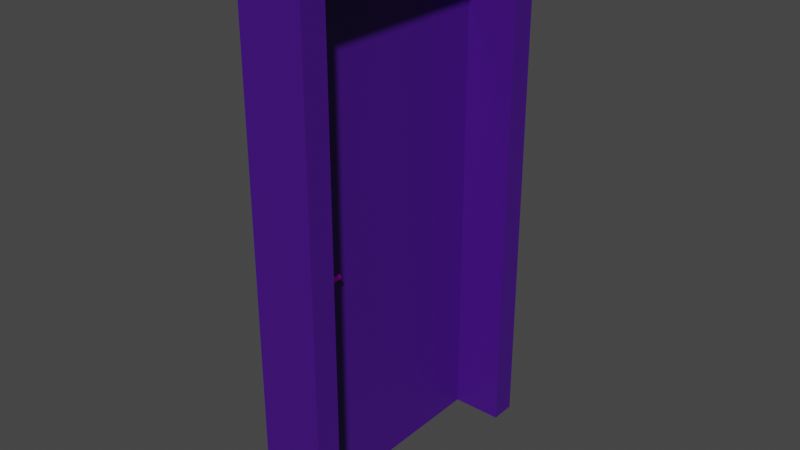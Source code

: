 # Source: t_r_texturen.blend  (saved by Blender 3.2.14; exported with 4.5.12 LTS)
import bpy
from mathutils import Matrix  # noqa: F401  (used for matrix-valued properties, if any)

bpy.ops.wm.read_factory_settings(use_empty=True)
scene = bpy.context.scene
scene.name = 'Scene'

# ---- collections
col_collection = bpy.data.collections.new('Collection'); scene.collection.children.link(col_collection)

# ---- images (referenced by path relative to the original .blend; pixels are not part of the script)
import os
ASSET_DIR = os.environ.get("B2B_ASSET_DIR", "")  # directory of the original .blend (textures are referenced by path, not embedded)
HERE = os.path.dirname(os.path.abspath(__file__))  # packed textures are extracted next to this script under _unpacked/

def load_image(name, relpath, width, height, colorspace="sRGB"):
    """Load a texture the original file referenced (path relative to the .blend, or extracted next to this script)."""
    p = next((c for c in (os.path.join(HERE, relpath), os.path.join(ASSET_DIR, relpath)) if relpath and os.path.exists(c)), "")
    if p:
        img = bpy.data.images.load(p, check_existing=True)
        img.name = name
    else:  # same state as the original file: an image datablock whose file is absent (Cycles renders it pink)
        img = bpy.data.images.new(name, width, height)
        img.source = "FILE"
        img.filepath = "//" + (relpath or name)
    img.colorspace_settings.name = colorspace
    return img
img_plastic010_2k_color_jpg = load_image('Plastic010_2K_Color.jpg', 'Plastic010_2K_Color.jpg', 1024, 1024, 'sRGB')
img_metal032_2k_color_jpg = load_image('Metal032_2K_Color.jpg', 'Metal032_2K_Color.jpg', 1024, 1024, 'sRGB')

# ---- materials (node trees are filled in below, after node groups)
mat_t_r = bpy.data.materials.new('tür')
mat_t_r.use_transparent_shadow = False
mat_metall = bpy.data.materials.new('metall')
mat_metall.use_transparent_shadow = False

# ---- material node trees
mat_t_r.use_nodes = True; mat_t_r.node_tree.nodes.clear()
_N = mat_t_r.node_tree.nodes; _L = mat_t_r.node_tree.links
n0 = _N.new('ShaderNodeBsdfPrincipled'); n0.name = 'Principled BSDF'; n0.location = (10, 300)
n0.distribution = 'GGX'
n0.subsurface_method = 'RANDOM_WALK_SKIN'
n0.inputs[3].default_value = 1.45
n0.inputs[27].default_value = (0.0, 0.0, 0.0, 1.0)
n0.inputs[28].default_value = 1.0
n1 = _N.new('ShaderNodeOutputMaterial'); n1.name = 'Material Output'; n1.location = (300, 300)
n2 = _N.new('ShaderNodeMix'); n2.name = 'Mix'; n2.location = (-183, 210)
n2.data_type = 'RGBA'
n2.inputs[0].default_value = 0.9467
n2.inputs[7].default_value = (0.004652, 0.0044, 0.1714, 1.0)
n3 = _N.new('ShaderNodeTexImage'); n3.name = 'Image Texture'; n3.location = (-497, 168)
n3.image = img_plastic010_2k_color_jpg
_L.new(n0.outputs[0], n1.inputs[0])
_L.new(n3.outputs[0], n2.inputs[6])
_L.new(n2.outputs[2], n0.inputs[0])
n1.is_active_output = True
mat_metall.use_nodes = True; mat_metall.node_tree.nodes.clear()
_N = mat_metall.node_tree.nodes; _L = mat_metall.node_tree.links
n0 = _N.new('ShaderNodeBsdfPrincipled'); n0.name = 'Principled BSDF'; n0.location = (10, 300)
n0.distribution = 'GGX'
n0.subsurface_method = 'RANDOM_WALK_SKIN'
n0.inputs[1].default_value = 0.9
n0.inputs[2].default_value = 0.4
n0.inputs[3].default_value = 1.45
n0.inputs[13].default_value = 0.9
n0.inputs[27].default_value = (0.0, 0.0, 0.0, 1.0)
n0.inputs[28].default_value = 1.0
n1 = _N.new('ShaderNodeOutputMaterial'); n1.name = 'Material Output'; n1.location = (300, 300)
n2 = _N.new('ShaderNodeTexImage'); n2.name = 'Image Texture'; n2.location = (-416, 313)
n2.image = img_metal032_2k_color_jpg
_L.new(n0.outputs[0], n1.inputs[0])
_L.new(n2.outputs[0], n0.inputs[0])
n1.is_active_output = True

# ---- world
world_world = bpy.data.worlds.new('World'); scene.world = world_world
world_world.use_nodes = True; world_world.node_tree.nodes.clear()
_N = world_world.node_tree.nodes; _L = world_world.node_tree.links
n0 = _N.new('ShaderNodeOutputWorld'); n0.name = 'World Output'; n0.location = (300, 300)
n1 = _N.new('ShaderNodeBackground'); n1.name = 'Background'; n1.location = (10, 300)
n1.inputs[0].default_value = (0.05088, 0.05088, 0.05088, 1.0)
_L.new(n1.outputs[0], n0.inputs[0])
n0.is_active_output = True
world_world.color = (0.05088, 0.05088, 0.05088)
world_world.use_sun_shadow = False
world_world.sun_shadow_jitter_overblur = 0.0

# ---- meshes
me_cube_002 = bpy.data.meshes.new('Cube.002')
me_cube_002.from_pydata([(-0.5, -0.5, -0.5), (-0.5, -0.5, 0.5), (-0.5, 0.5, -0.5), (-0.5, 0.5, 0.5), (0.5, -0.5, -0.5), (0.5, -0.5, 0.5), (0.5, 0.5, -0.5), (0.5, 0.5, 0.5), (-0.5, -0.6053, -0.5), (-0.5, -0.6053, 0.5), (0.5, -0.6053, 0.5), (0.5, -0.6053, -0.5), (-0.5, 0.6053, 0.5), (-0.5, 0.6053, -0.5), (0.5, 0.6053, -0.5), (0.5, 0.6053, 0.5), (-0.5, -0.5, 0.55), (-0.5, 0.5, 0.55), (0.5, 0.5, 0.55), (0.5, -0.5, 0.55), (0.5, -0.6053, 0.55), (-0.5, -0.6053, 0.55), (-0.5, 0.6053, 0.55), (0.5, 0.6053, 0.55), (4.5, -0.5, 0.55), (4.5, -0.5, 0.5), (4.5, 0.5, 0.5), (4.5, 0.5, -0.5), (4.5, -0.5, -0.5), (4.5, 0.5, 0.55), (4.5, -0.6053, 0.5), (4.5, -0.6053, -0.5), (4.5, 0.6053, 0.5), (4.5, 0.6053, -0.5), (4.5, -0.6053, 0.55), (4.5, 0.6053, 0.55)], [], [(0, 1, 3, 2), (15, 23, 35, 32), (6, 7, 5, 4), (9, 10, 20, 21), (2, 6, 4, 0), (23, 18, 29, 35), (11, 10, 9, 8), (5, 7, 26, 25), (1, 0, 8, 9), (0, 4, 11, 8), (13, 12, 15, 14), (6, 2, 13, 14), (11, 4, 28, 31), (2, 3, 12, 13), (19, 16, 21, 20), (18, 17, 16, 19), (17, 18, 23, 22), (3, 1, 16, 17), (15, 12, 22, 23), (12, 3, 17, 22), (1, 9, 21, 16), (20, 10, 30, 34), (26, 27, 33, 32), (30, 25, 24, 34), (28, 25, 30, 31), (25, 26, 29, 24), (26, 32, 35, 29), (4, 5, 25, 28), (14, 15, 32, 33), (7, 6, 27, 26), (10, 11, 31, 30), (18, 19, 24, 29), (19, 20, 34, 24), (6, 14, 33, 27)])
_uv = me_cube_002.uv_layers.new(name='UVMap')
_uv.uv.foreach_set('vector', [0.7067, 0.9883, 0.7067, 0.8493, 0.8457, 0.8493, 0.8457, 0.9883, 0.1489, 0.3333, 0.1488, 0.3251, 0.6895, 0.3212, 0.6895, 0.3307, 0.9998, 0.1393, 0.8607, 0.1393, 0.8607, 0.0001852, 0.9998, 0.0001852, 0.0003434, 0.144, 0.1484, 0.1451, 0.1483, 0.1532, 0.000271, 0.1514, 0.8457, 0.0001852, 0.8457, 0.1393, 0.7067, 0.1393, 0.7067, 0.0001853, 0.1488, 0.3251, 0.1486, 0.3102, 0.6894, 0.307, 0.6895, 0.3212, 0.1489, 0.003651, 0.1484, 0.1451, 0.0003434, 0.144, 0.003704, 0.0001852, 0.0001853, 0.758, 0.0001852, 0.6189, 0.5565, 0.6189, 0.5565, 0.758, 0.7067, 0.8493, 0.7067, 0.9883, 0.692, 0.9883, 0.692, 0.8493, 0.7067, 0.0001853, 0.7067, 0.1393, 0.692, 0.1393, 0.692, 0.0001853, 0.00575, 0.4795, 0.0003898, 0.3349, 0.1489, 0.3333, 0.1504, 0.4741, 0.8457, 0.1393, 0.8457, 0.0001852, 0.8604, 0.0001852, 0.8604, 0.1393, 0.692, 0.1393, 0.7067, 0.1393, 0.7067, 0.6956, 0.692, 0.6956, 0.8457, 0.9883, 0.8457, 0.8493, 0.8604, 0.8493, 0.8604, 0.9883, 0.1481, 0.1681, 0.0002115, 0.167, 0.000271, 0.1514, 0.1483, 0.1532, 0.1486, 0.3102, 0.0001852, 0.3118, 0.0002115, 0.167, 0.1481, 0.1681, 0.0001852, 0.3118, 0.1486, 0.3102, 0.1488, 0.3251, 0.0003051, 0.3274, 0.8457, 0.8493, 0.7067, 0.8493, 0.7067, 0.8423, 0.8457, 0.8423, 0.1489, 0.3333, 0.0003898, 0.3349, 0.0003051, 0.3274, 0.1488, 0.3251, 0.8604, 0.8493, 0.8457, 0.8493, 0.8457, 0.8423, 0.8604, 0.8423, 0.7067, 0.8493, 0.692, 0.8493, 0.692, 0.8423, 0.7067, 0.8423, 0.1483, 0.1532, 0.1484, 0.1451, 0.6895, 0.148, 0.6894, 0.1574, 0.8457, 0.835, 0.8457, 0.6959, 0.8604, 0.6959, 0.8604, 0.835, 0.692, 0.835, 0.7067, 0.835, 0.7067, 0.842, 0.692, 0.842, 0.7067, 0.6959, 0.7067, 0.835, 0.692, 0.835, 0.692, 0.6959, 0.7067, 0.835, 0.8457, 0.835, 0.8457, 0.842, 0.7067, 0.842, 0.8457, 0.835, 0.8604, 0.835, 0.8604, 0.842, 0.8457, 0.842, 0.0001852, 0.8971, 0.0001853, 0.758, 0.5565, 0.758, 0.5565, 0.8971, 0.1504, 0.4741, 0.1489, 0.3333, 0.6895, 0.3307, 0.6916, 0.4663, 0.0001852, 0.6189, 0.0001853, 0.4799, 0.5565, 0.4799, 0.5565, 0.6189, 0.1484, 0.1451, 0.1489, 0.003651, 0.6916, 0.01227, 0.6895, 0.148, 0.1486, 0.3102, 0.1481, 0.1681, 0.6893, 0.1716, 0.6894, 0.307, 0.1481, 0.1681, 0.1483, 0.1532, 0.6894, 0.1574, 0.6893, 0.1716, 0.8457, 0.1393, 0.8604, 0.1393, 0.8604, 0.6956, 0.8457, 0.6956])
me_cube_002.materials.append(mat_t_r)
me_cube_002.update()
me_cube_003 = bpy.data.meshes.new('Cube.003')
me_cube_003.from_pydata([(-0.5, -0.5, -0.5), (-0.5, -0.5, 0.5), (-0.5, 0.5, -0.5), (-0.5, 0.5, 0.5), (0.5, -0.5, -0.5), (0.5, -0.5, 0.5), (0.5, 0.5, -0.5), (0.5, 0.5, 0.5)], [], [(0, 1, 3, 2), (2, 3, 7, 6), (6, 7, 5, 4), (4, 5, 1, 0), (2, 6, 4, 0), (7, 3, 1, 5)])
_uv = me_cube_003.uv_layers.new(name='UVMap')
_uv.uv.foreach_set('vector', [0.375, 0.0, 0.625, 0.0, 0.625, 0.25, 0.375, 0.25, 0.375, 0.25, 0.625, 0.25, 0.625, 0.5, 0.375, 0.5, 0.375, 0.5, 0.625, 0.5, 0.625, 0.75, 0.375, 0.75, 0.375, 0.75, 0.625, 0.75, 0.625, 1.0, 0.375, 1.0, 0.125, 0.5, 0.375, 0.5, 0.375, 0.75, 0.125, 0.75, 0.625, 0.5, 0.875, 0.5, 0.875, 0.75, 0.625, 0.75])
me_cube_003.materials.append(mat_metall)
me_cube_003.update()
me_cylinder = bpy.data.meshes.new('Cylinder')
me_cylinder.from_pydata([(-0.02169, 0.03863, -0.06231), (-0.02169, 0.03863, -0.02175), (-0.01974, 0.03844, -0.06231), (-0.01974, 0.03844, -0.02175), (-0.01786, 0.03787, -0.06231), (-0.01786, 0.03787, -0.02175), (-0.01613, 0.03694, -0.06231), (-0.01613, 0.03694, -0.02175), (-0.01462, 0.0357, -0.06231), (-0.01462, 0.0357, -0.02175), (-0.01337, 0.03418, -0.06231), (-0.01337, 0.03418, -0.02175), (-0.01245, 0.03246, -0.06231), (-0.01245, 0.03246, -0.02175), (-0.01188, 0.03058, -0.06231), (-0.01188, 0.03058, -0.02175), (-0.01169, 0.02863, -0.06231), (-0.01169, 0.02863, -0.02175), (-0.01188, 0.02668, -0.06231), (-0.01188, 0.02668, -0.02175), (-0.01245, 0.0248, -0.06231), (-0.01245, 0.0248, -0.02175), (-0.01337, 0.02307, -0.06231), (-0.01337, 0.02307, -0.02175), (-0.01462, 0.02156, -0.06231), (-0.01462, 0.02156, -0.02175), (-0.01613, 0.02031, -0.06231), (-0.01613, 0.02031, -0.02175), (-0.01786, 0.01939, -0.06231), (-0.01786, 0.01939, -0.02175), (-0.01974, 0.01882, -0.06231), (-0.01974, 0.01882, -0.02175), (-0.02169, 0.01863, -0.06231), (-0.02169, 0.01863, -0.02175), (-0.02364, 0.01882, -0.06231), (-0.02364, 0.01882, -0.02175), (-0.02551, 0.01939, -0.06231), (-0.02551, 0.01939, -0.02175), (-0.02724, 0.02031, -0.06231), (-0.02724, 0.02031, -0.02175), (-0.02876, 0.02156, -0.06231), (-0.02876, 0.02156, -0.02175), (-0.03, 0.02307, -0.06231), (-0.03, 0.02307, -0.02175), (-0.03093, 0.0248, -0.06231), (-0.03093, 0.0248, -0.02175), (-0.0315, 0.02668, -0.06231), (-0.0315, 0.02668, -0.02175), (-0.03169, 0.02863, -0.06231), (-0.03169, 0.02863, -0.02175), (-0.0315, 0.03058, -0.06231), (-0.0315, 0.03058, -0.02175), (-0.03093, 0.03246, -0.06231), (-0.03093, 0.03246, -0.02175), (-0.03, 0.03418, -0.06231), (-0.03, 0.03418, -0.02175), (-0.02876, 0.0357, -0.06231), (-0.02876, 0.0357, -0.02175), (-0.02724, 0.03694, -0.06231), (-0.02724, 0.03694, -0.02175), (-0.02551, 0.03787, -0.06231), (-0.02551, 0.03787, -0.02175), (-0.02364, 0.03844, -0.06231), (-0.02364, 0.03844, -0.02175), (0.0853, 0.03246, -0.02134), (0.0853, 0.03058, -0.002296), (0.0853, 0.03246, -0.002865), (0.0853, 0.03844, -0.01015), (0.0853, 0.02307, -0.02042), (0.0853, 0.03863, -0.0121), (0.0853, 0.03844, -0.01405), (0.0853, 0.03694, -0.006548), (0.0853, 0.03787, -0.008277), (0.0853, 0.03418, -0.003789), (0.0853, 0.0357, -0.005033), (0.0853, 0.02668, -0.002296), (0.0853, 0.02863, -0.002104), (0.0853, 0.0248, -0.002865), (0.0853, 0.01939, -0.008277), (0.0853, 0.02031, -0.006548), (0.0853, 0.01863, -0.0121), (0.0853, 0.01882, -0.01015), (0.0853, 0.01939, -0.01593), (0.0853, 0.01882, -0.01405), (0.0853, 0.02668, -0.02191), (0.0853, 0.0248, -0.02134), (0.0853, 0.03058, -0.02191), (0.0853, 0.02863, -0.0221), (0.0853, 0.0357, -0.01918), (0.0853, 0.03418, -0.02042), (0.0853, 0.03787, -0.01593), (0.0853, 0.03694, -0.01766), (0.0853, 0.02156, -0.005033), (0.0853, 0.02307, -0.003789), (0.0853, 0.02156, -0.01918), (0.0853, 0.02031, -0.01766), (-0.01231, 0.03787, -0.01593), (-0.01231, 0.03694, -0.01766), (-0.01231, 0.0357, -0.01918), (-0.01231, 0.03058, -0.02191), (-0.01231, 0.02863, -0.0221), (-0.01231, 0.02668, -0.02191), (-0.01231, 0.02156, -0.01918), (-0.01231, 0.02031, -0.01766), (-0.01231, 0.01939, -0.01593), (-0.01231, 0.01882, -0.01015), (-0.01231, 0.01939, -0.008277), (-0.01231, 0.02031, -0.006548), (-0.01231, 0.0248, -0.002865), (-0.01231, 0.02668, -0.002296), (-0.01231, 0.02863, -0.002104), (-0.01231, 0.03418, -0.003789), (-0.01231, 0.0357, -0.005033), (-0.01231, 0.03694, -0.006548), (-0.01231, 0.03863, -0.0121), (-0.01231, 0.03844, -0.01405), (-0.01231, 0.03418, -0.02042), (-0.01231, 0.03246, -0.02134), (-0.01231, 0.0248, -0.02134), (-0.01231, 0.02307, -0.02042), (-0.01231, 0.01882, -0.01405), (-0.01231, 0.01863, -0.0121), (-0.01231, 0.02156, -0.005033), (-0.01231, 0.02307, -0.003789), (-0.01231, 0.03058, -0.002296), (-0.01231, 0.03246, -0.002865), (-0.01231, 0.03787, -0.008277), (-0.01231, 0.03844, -0.01015), (-0.02032, 0.03844, -0.01303), (-0.02165, 0.03787, -0.01171), (-0.02287, 0.03694, -0.01049), (-0.02395, 0.0357, -0.009414), (-0.02482, 0.03418, -0.008534), (-0.02548, 0.03246, -0.007881), (-0.02588, 0.03058, -0.007478), (-0.02602, 0.02863, -0.007342), (-0.02588, 0.02668, -0.007478), (-0.02548, 0.0248, -0.007881), (-0.02482, 0.02307, -0.008534), (-0.02395, 0.02156, -0.009414), (-0.02287, 0.02031, -0.01049), (-0.02165, 0.01939, -0.01171), (-0.02032, 0.01882, -0.01303), (-0.01895, 0.01863, -0.01441), (-0.01757, 0.01882, -0.01579), (-0.01624, 0.01939, -0.01712), (-0.01502, 0.02031, -0.01834), (-0.01395, 0.02156, -0.01941), (-0.01307, 0.02307, -0.02029), (-0.01241, 0.0248, -0.02095), (-0.01201, 0.02668, -0.02135), (-0.01187, 0.02863, -0.02148), (-0.01201, 0.03058, -0.02135), (-0.01241, 0.03246, -0.02095), (-0.01307, 0.03418, -0.02029), (-0.01395, 0.0357, -0.01941), (-0.01502, 0.03694, -0.01834), (-0.01624, 0.03787, -0.01712), (-0.01895, 0.03863, -0.01441), (-0.01757, 0.03844, -0.01579), (-0.018, 0.03844, -0.01698), (-0.01843, 0.03844, -0.01817), (-0.01887, 0.03844, -0.01936), (-0.0193, 0.03844, -0.02056), (-0.01524, 0.02031, -0.01902), (-0.01546, 0.02031, -0.0197), (-0.01569, 0.02031, -0.02038), (-0.01591, 0.02031, -0.02107), (-0.02637, 0.03694, -0.01949), (-0.0255, 0.03694, -0.01724), (-0.02462, 0.03694, -0.01499), (-0.02375, 0.03694, -0.01274), (-0.02715, 0.02863, -0.01022), (-0.02829, 0.02863, -0.0131), (-0.02942, 0.02863, -0.01598), (-0.03055, 0.02863, -0.01887), (-0.01242, 0.03246, -0.02111), (-0.01243, 0.03246, -0.02127), (-0.01243, 0.03246, -0.02143), (-0.01244, 0.03246, -0.02159), (-0.02375, 0.02031, -0.01274), (-0.02462, 0.02031, -0.01499), (-0.0255, 0.02031, -0.01724), (-0.02637, 0.02031, -0.01949), (-0.027, 0.02668, -0.01033), (-0.02813, 0.02668, -0.01319), (-0.02925, 0.02668, -0.01604), (-0.03037, 0.02668, -0.01889), (-0.01313, 0.03418, -0.02058), (-0.01319, 0.03418, -0.02087), (-0.01325, 0.03418, -0.02116), (-0.01331, 0.03418, -0.02146), (-0.02242, 0.01939, -0.01372), (-0.0232, 0.01939, -0.01572), (-0.02397, 0.01939, -0.01773), (-0.02474, 0.01939, -0.01974), (-0.02099, 0.03844, -0.01478), (-0.02165, 0.03844, -0.01652), (-0.02231, 0.03844, -0.01826), (-0.02298, 0.03844, -0.02), (-0.01591, 0.03694, -0.02107), (-0.01569, 0.03694, -0.02038), (-0.01546, 0.03694, -0.0197), (-0.01524, 0.03694, -0.01902), (-0.03037, 0.03058, -0.01889), (-0.02925, 0.03058, -0.01604), (-0.02813, 0.03058, -0.01319), (-0.027, 0.03058, -0.01033), (-0.02114, 0.01863, -0.02028), (-0.02059, 0.01863, -0.01881), (-0.02004, 0.01863, -0.01735), (-0.01949, 0.01863, -0.01588), (-0.01191, 0.03058, -0.02167), (-0.01193, 0.03058, -0.02159), (-0.01196, 0.03058, -0.02151), (-0.01198, 0.03058, -0.02143), (-0.0278, 0.02156, -0.01928), (-0.02683, 0.02156, -0.01681), (-0.02587, 0.02156, -0.01435), (-0.02491, 0.02156, -0.01188), (-0.01408, 0.02156, -0.01988), (-0.01421, 0.02156, -0.02035), (-0.01435, 0.02156, -0.02081), (-0.01448, 0.02156, -0.02128), (-0.01331, 0.02307, -0.02146), (-0.01325, 0.02307, -0.02116), (-0.01319, 0.02307, -0.02087), (-0.01313, 0.02307, -0.02058), (-0.02586, 0.02307, -0.01118), (-0.0269, 0.02307, -0.01382), (-0.02793, 0.02307, -0.01646), (-0.02897, 0.02307, -0.0191), (-0.02242, 0.03787, -0.01372), (-0.0232, 0.03787, -0.01572), (-0.02397, 0.03787, -0.01773), (-0.02474, 0.03787, -0.01974), (-0.01184, 0.02863, -0.02154), (-0.0118, 0.02863, -0.02159), (-0.01176, 0.02863, -0.02164), (-0.01173, 0.02863, -0.02169), (-0.02099, 0.01882, -0.01478), (-0.02165, 0.01882, -0.01652), (-0.02231, 0.01882, -0.01826), (-0.02298, 0.01882, -0.02), (-0.02657, 0.03246, -0.01065), (-0.02766, 0.03246, -0.01343), (-0.02875, 0.03246, -0.0162), (-0.02984, 0.03246, -0.01897), (-0.01408, 0.0357, -0.01988), (-0.01421, 0.0357, -0.02035), (-0.01435, 0.0357, -0.02081), (-0.01448, 0.0357, -0.02128), (-0.02657, 0.0248, -0.01065), (-0.02766, 0.0248, -0.01343), (-0.02875, 0.0248, -0.0162), (-0.02984, 0.0248, -0.01897), (-0.01198, 0.02668, -0.02143), (-0.01196, 0.02668, -0.02151), (-0.01193, 0.02668, -0.02159), (-0.01191, 0.02668, -0.02167), (-0.02586, 0.03418, -0.01118), (-0.0269, 0.03418, -0.01382), (-0.02793, 0.03418, -0.01646), (-0.02897, 0.03418, -0.0191), (-0.01656, 0.01939, -0.01804), (-0.01689, 0.01939, -0.01897), (-0.01721, 0.01939, -0.0199), (-0.01754, 0.01939, -0.02082), (-0.02114, 0.03863, -0.02028), (-0.02059, 0.03863, -0.01881), (-0.02004, 0.03863, -0.01735), (-0.01949, 0.03863, -0.01588), (-0.01242, 0.0248, -0.02111), (-0.01243, 0.0248, -0.02127), (-0.01243, 0.0248, -0.02143), (-0.01244, 0.0248, -0.02159), (-0.02491, 0.0357, -0.01188), (-0.02587, 0.0357, -0.01435), (-0.02683, 0.0357, -0.01681), (-0.0278, 0.0357, -0.01928), (-0.018, 0.01882, -0.01698), (-0.01843, 0.01882, -0.01817), (-0.01887, 0.01882, -0.01936), (-0.0193, 0.01882, -0.02056), (-0.01656, 0.03787, -0.01804), (-0.01689, 0.03787, -0.01897), (-0.01721, 0.03787, -0.0199), (-0.01754, 0.03787, -0.02082), (-0.02076, 0.02031, -0.009698), (-0.01865, 0.02031, -0.00891), (-0.01653, 0.02031, -0.008123), (-0.01442, 0.02031, -0.007336), (-0.01362, 0.02156, -0.01937), (-0.01329, 0.02156, -0.01932), (-0.01296, 0.02156, -0.01927), (-0.01263, 0.02156, -0.01922), (-0.01545, 0.03787, -0.01688), (-0.01467, 0.03787, -0.01664), (-0.01388, 0.03787, -0.01641), (-0.01309, 0.03787, -0.01617), (-0.01872, 0.01882, -0.01246), (-0.01712, 0.01882, -0.01188), (-0.01551, 0.01882, -0.01131), (-0.01391, 0.01882, -0.01073), (-0.01207, 0.03058, -0.02146), (-0.01213, 0.03058, -0.02157), (-0.01219, 0.03058, -0.02169), (-0.01225, 0.03058, -0.0218), (-0.01196, 0.02863, -0.02161), (-0.01205, 0.02863, -0.02173), (-0.01213, 0.02863, -0.02186), (-0.01222, 0.02863, -0.02198), (-0.01207, 0.02668, -0.02146), (-0.01213, 0.02668, -0.02157), (-0.01219, 0.02668, -0.02169), (-0.01225, 0.02668, -0.0218), (-0.01502, 0.03058, -0.003333), (-0.01774, 0.03058, -0.004369), (-0.02045, 0.03058, -0.005405), (-0.02317, 0.03058, -0.006442), (-0.01447, 0.02031, -0.01821), (-0.01393, 0.02031, -0.01807), (-0.01339, 0.02031, -0.01793), (-0.01285, 0.02031, -0.0178), (-0.02232, 0.03418, -0.007585), (-0.01982, 0.03418, -0.006636), (-0.01731, 0.03418, -0.005687), (-0.01481, 0.03418, -0.004738), (-0.01651, 0.03844, -0.01545), (-0.01546, 0.03844, -0.0151), (-0.01441, 0.03844, -0.01475), (-0.01336, 0.03844, -0.0144), (-0.01233, 0.03246, -0.02126), (-0.01235, 0.03246, -0.02118), (-0.01237, 0.03246, -0.0211), (-0.01239, 0.03246, -0.02103), (-0.01239, 0.0248, -0.02103), (-0.01237, 0.0248, -0.0211), (-0.01235, 0.0248, -0.02118), (-0.01233, 0.0248, -0.02126), (-0.02076, 0.03694, -0.009698), (-0.01865, 0.03694, -0.00891), (-0.01653, 0.03694, -0.008123), (-0.01442, 0.03694, -0.007336), (-0.01447, 0.03694, -0.01821), (-0.01393, 0.03694, -0.01807), (-0.01339, 0.03694, -0.01793), (-0.01285, 0.03694, -0.0178), (-0.01651, 0.01882, -0.01545), (-0.01546, 0.01882, -0.0151), (-0.01441, 0.01882, -0.01475), (-0.01336, 0.01882, -0.0144), (-0.01417, 0.01939, -0.008963), (-0.01604, 0.01939, -0.009649), (-0.01791, 0.01939, -0.01034), (-0.01978, 0.01939, -0.01102), (-0.01363, 0.01863, -0.01257), (-0.01496, 0.01863, -0.01303), (-0.01629, 0.01863, -0.01349), (-0.01762, 0.01863, -0.01395), (-0.01263, 0.0357, -0.01922), (-0.01296, 0.0357, -0.01927), (-0.01329, 0.0357, -0.01932), (-0.01362, 0.0357, -0.01937), (-0.01417, 0.03787, -0.008963), (-0.01604, 0.03787, -0.009649), (-0.01791, 0.03787, -0.01034), (-0.01978, 0.03787, -0.01102), (-0.01246, 0.02307, -0.02039), (-0.01261, 0.02307, -0.02037), (-0.01276, 0.02307, -0.02034), (-0.01291, 0.02307, -0.02032), (-0.01291, 0.03418, -0.02032), (-0.01276, 0.03418, -0.02034), (-0.01261, 0.03418, -0.02037), (-0.01246, 0.03418, -0.02039), (-0.02162, 0.0357, -0.008537), (-0.01929, 0.0357, -0.007661), (-0.01696, 0.0357, -0.006785), (-0.01463, 0.0357, -0.005909), (-0.01545, 0.01939, -0.01688), (-0.01467, 0.01939, -0.01664), (-0.01388, 0.01939, -0.01641), (-0.01309, 0.01939, -0.01617), (-0.01762, 0.03863, -0.01395), (-0.01629, 0.03863, -0.01349), (-0.01496, 0.03863, -0.01303), (-0.01363, 0.03863, -0.01257), (-0.02284, 0.03246, -0.006878), (-0.02021, 0.03246, -0.005874), (-0.01757, 0.03246, -0.004871), (-0.01494, 0.03246, -0.003868), (-0.02327, 0.02863, -0.006295), (-0.02053, 0.02863, -0.005247), (-0.01779, 0.02863, -0.004199), (-0.01505, 0.02863, -0.003152), (-0.02317, 0.02668, -0.006442), (-0.02045, 0.02668, -0.005405), (-0.01774, 0.02668, -0.004369), (-0.01502, 0.02668, -0.003333), (-0.02284, 0.0248, -0.006878), (-0.02021, 0.0248, -0.005874), (-0.01757, 0.0248, -0.004871), (-0.01494, 0.0248, -0.003868), (-0.02232, 0.02307, -0.007585), (-0.01982, 0.02307, -0.006636), (-0.01731, 0.02307, -0.005687), (-0.01481, 0.02307, -0.004738), (-0.01391, 0.03844, -0.01073), (-0.01551, 0.03844, -0.01131), (-0.01712, 0.03844, -0.01188), (-0.01872, 0.03844, -0.01246), (-0.01463, 0.02156, -0.005909), (-0.01696, 0.02156, -0.006785), (-0.01929, 0.02156, -0.007661), (-0.02162, 0.02156, -0.008537)], [], [(0, 1, 3, 2), (2, 3, 5, 4), (4, 5, 7, 6), (6, 7, 9, 8), (8, 9, 11, 10), (10, 11, 13, 12), (12, 13, 15, 14), (14, 15, 17, 16), (16, 17, 19, 18), (18, 19, 21, 20), (20, 21, 23, 22), (22, 23, 25, 24), (24, 25, 27, 26), (26, 27, 29, 28), (28, 29, 31, 30), (30, 31, 33, 32), (32, 33, 35, 34), (34, 35, 37, 36), (36, 37, 39, 38), (38, 39, 41, 40), (40, 41, 43, 42), (42, 43, 45, 44), (44, 45, 47, 46), (46, 47, 49, 48), (48, 49, 51, 50), (50, 51, 53, 52), (52, 53, 55, 54), (54, 55, 57, 56), (56, 57, 59, 58), (58, 59, 61, 60), (60, 61, 63, 62), (62, 63, 1, 0), (0, 2, 4, 6, 8, 10, 12, 14, 16, 18, 20, 22, 24, 26, 28, 30, 32, 34, 36, 38, 40, 42, 44, 46, 48, 50, 52, 54, 56, 58, 60, 62), (121, 120, 83, 80), (108, 123, 93, 77), (375, 360, 98, 116), (387, 408, 127, 114), (391, 316, 124, 125), (97, 96, 90, 91), (102, 119, 68, 94), (104, 103, 95, 82), (126, 113, 71, 72), (111, 125, 66, 73), (106, 105, 81, 78), (105, 121, 80, 81), (96, 115, 70, 90), (98, 97, 91, 88), (220, 227, 148, 147), (352, 303, 105, 106), (228, 219, 139, 138), (232, 171, 130, 129), (236, 215, 152, 151), (240, 211, 143, 142), (244, 207, 134, 133), (248, 203, 156, 155), (164, 220, 147, 146), (252, 228, 138, 137), (196, 232, 129, 128), (256, 236, 151, 150), (192, 240, 142, 141), (260, 244, 133, 132), (188, 248, 155, 154), (264, 164, 146, 145), (184, 252, 137, 136), (160, 271, 158, 159), (271, 196, 128, 158), (272, 256, 150, 149), (284, 160, 159, 157), (227, 272, 149, 148), (219, 180, 140, 139), (171, 276, 131, 130), (215, 176, 153, 152), (211, 280, 144, 143), (207, 172, 135, 134), (203, 284, 157, 156), (125, 124, 65, 66), (356, 351, 120, 121), (360, 347, 97, 98), (303, 356, 121, 105), (364, 343, 113, 126), (368, 339, 118, 119), (347, 299, 96, 97), (332, 375, 116, 117), (343, 379, 112, 113), (299, 331, 115, 96), (351, 383, 104, 120), (379, 327, 111, 112), (331, 387, 114, 115), (383, 323, 103, 104), (327, 391, 125, 111), (323, 295, 102, 103), (295, 368, 119, 102), (316, 395, 110, 124), (395, 399, 109, 110), (339, 315, 101, 118), (399, 403, 108, 109), (315, 311, 100, 101), (403, 407, 123, 108), (311, 307, 99, 100), (408, 364, 126, 127), (307, 332, 117, 99), (412, 291, 107, 122), (172, 184, 136, 135), (280, 264, 145, 144), (176, 188, 154, 153), (276, 260, 132, 131), (180, 192, 141, 140), (109, 108, 77, 75), (117, 116, 89, 64), (124, 110, 76, 65), (114, 127, 67, 69), (112, 111, 73, 74), (101, 100, 87, 84), (116, 98, 88, 89), (99, 117, 64, 86), (127, 126, 72, 67), (100, 99, 86, 87), (110, 109, 75, 76), (122, 107, 79, 92), (70, 69, 67, 72, 71, 74, 73, 66, 65, 76, 75, 77, 93, 92, 79, 78, 81, 80, 83, 82, 95, 94, 68, 85, 84, 87, 86, 64, 89, 88, 91, 90), (407, 412, 122, 123), (291, 352, 106, 107), (123, 122, 92, 93), (119, 118, 85, 68), (115, 114, 69, 70), (103, 102, 94, 95), (113, 112, 74, 71), (107, 106, 78, 79), (120, 104, 82, 83), (118, 101, 84, 85), (39, 37, 195, 183), (183, 195, 194, 182), (182, 194, 193, 181), (181, 193, 192, 180), (57, 55, 263, 279), (279, 263, 262, 278), (278, 262, 261, 277), (277, 261, 260, 276), (13, 11, 191, 179), (179, 191, 190, 178), (178, 190, 189, 177), (177, 189, 188, 176), (31, 29, 267, 283), (283, 267, 266, 282), (282, 266, 265, 281), (281, 265, 264, 280), (49, 47, 187, 175), (175, 187, 186, 174), (174, 186, 185, 173), (173, 185, 184, 172), (7, 5, 287, 200), (200, 287, 286, 201), (201, 286, 285, 202), (202, 285, 284, 203), (51, 49, 175, 204), (204, 175, 174, 205), (205, 174, 173, 206), (206, 173, 172, 207), (33, 31, 283, 208), (208, 283, 282, 209), (209, 282, 281, 210), (210, 281, 280, 211), (15, 13, 179, 212), (212, 179, 178, 213), (213, 178, 177, 214), (214, 177, 176, 215), (59, 57, 279, 168), (168, 279, 278, 169), (169, 278, 277, 170), (170, 277, 276, 171), (41, 39, 183, 216), (216, 183, 182, 217), (217, 182, 181, 218), (218, 181, 180, 219), (23, 21, 275, 224), (224, 275, 274, 225), (225, 274, 273, 226), (226, 273, 272, 227), (5, 3, 163, 287), (287, 163, 162, 286), (286, 162, 161, 285), (285, 161, 160, 284), (21, 19, 259, 275), (275, 259, 258, 274), (274, 258, 257, 273), (273, 257, 256, 272), (1, 63, 199, 268), (268, 199, 198, 269), (269, 198, 197, 270), (270, 197, 196, 271), (3, 1, 268, 163), (163, 268, 269, 162), (162, 269, 270, 161), (161, 270, 271, 160), (47, 45, 255, 187), (187, 255, 254, 186), (186, 254, 253, 185), (185, 253, 252, 184), (29, 27, 167, 267), (267, 167, 166, 266), (266, 166, 165, 265), (265, 165, 164, 264), (11, 9, 251, 191), (191, 251, 250, 190), (190, 250, 249, 189), (189, 249, 248, 188), (55, 53, 247, 263), (263, 247, 246, 262), (262, 246, 245, 261), (261, 245, 244, 260), (37, 35, 243, 195), (195, 243, 242, 194), (194, 242, 241, 193), (193, 241, 240, 192), (19, 17, 239, 259), (259, 239, 238, 258), (258, 238, 237, 257), (257, 237, 236, 256), (63, 61, 235, 199), (199, 235, 234, 198), (198, 234, 233, 197), (197, 233, 232, 196), (45, 43, 231, 255), (255, 231, 230, 254), (254, 230, 229, 253), (253, 229, 228, 252), (27, 25, 223, 167), (167, 223, 222, 166), (166, 222, 221, 165), (165, 221, 220, 164), (9, 7, 200, 251), (251, 200, 201, 250), (250, 201, 202, 249), (249, 202, 203, 248), (53, 51, 204, 247), (247, 204, 205, 246), (246, 205, 206, 245), (245, 206, 207, 244), (35, 33, 208, 243), (243, 208, 209, 242), (242, 209, 210, 241), (241, 210, 211, 240), (17, 15, 212, 239), (239, 212, 213, 238), (238, 213, 214, 237), (237, 214, 215, 236), (61, 59, 168, 235), (235, 168, 169, 234), (234, 169, 170, 233), (233, 170, 171, 232), (43, 41, 216, 231), (231, 216, 217, 230), (230, 217, 218, 229), (229, 218, 219, 228), (25, 23, 224, 223), (223, 224, 225, 222), (222, 225, 226, 221), (221, 226, 227, 220), (140, 141, 355, 288), (288, 355, 354, 289), (289, 354, 353, 290), (290, 353, 352, 291), (138, 139, 415, 404), (404, 415, 414, 405), (405, 414, 413, 406), (406, 413, 412, 407), (139, 140, 288, 415), (415, 288, 289, 414), (414, 289, 290, 413), (413, 290, 291, 412), (152, 153, 335, 304), (304, 335, 334, 305), (305, 334, 333, 306), (306, 333, 332, 307), (128, 129, 367, 411), (411, 367, 366, 410), (410, 366, 365, 409), (409, 365, 364, 408), (151, 152, 304, 308), (308, 304, 305, 309), (309, 305, 306, 310), (310, 306, 307, 311), (137, 138, 404, 400), (400, 404, 405, 401), (401, 405, 406, 402), (402, 406, 407, 403), (150, 151, 308, 312), (312, 308, 309, 313), (313, 309, 310, 314), (314, 310, 311, 315), (136, 137, 400, 396), (396, 400, 401, 397), (397, 401, 402, 398), (398, 402, 403, 399), (149, 150, 312, 336), (336, 312, 313, 337), (337, 313, 314, 338), (338, 314, 315, 339), (135, 136, 396, 392), (392, 396, 397, 393), (393, 397, 398, 394), (394, 398, 399, 395), (134, 135, 392, 319), (319, 392, 393, 318), (318, 393, 394, 317), (317, 394, 395, 316), (147, 148, 371, 292), (292, 371, 370, 293), (293, 370, 369, 294), (294, 369, 368, 295), (146, 147, 292, 320), (320, 292, 293, 321), (321, 293, 294, 322), (322, 294, 295, 323), (132, 133, 388, 324), (324, 388, 389, 325), (325, 389, 390, 326), (326, 390, 391, 327), (145, 146, 320, 380), (380, 320, 321, 381), (381, 321, 322, 382), (382, 322, 323, 383), (159, 158, 384, 328), (328, 384, 385, 329), (329, 385, 386, 330), (330, 386, 387, 331), (131, 132, 324, 376), (376, 324, 325, 377), (377, 325, 326, 378), (378, 326, 327, 379), (144, 145, 380, 348), (348, 380, 381, 349), (349, 381, 382, 350), (350, 382, 383, 351), (157, 159, 328, 296), (296, 328, 329, 297), (297, 329, 330, 298), (298, 330, 331, 299), (130, 131, 376, 340), (340, 376, 377, 341), (341, 377, 378, 342), (342, 378, 379, 343), (153, 154, 372, 335), (335, 372, 373, 334), (334, 373, 374, 333), (333, 374, 375, 332), (156, 157, 296, 344), (344, 296, 297, 345), (345, 297, 298, 346), (346, 298, 299, 347), (148, 149, 336, 371), (371, 336, 337, 370), (370, 337, 338, 369), (369, 338, 339, 368), (129, 130, 340, 367), (367, 340, 341, 366), (366, 341, 342, 365), (365, 342, 343, 364), (142, 143, 359, 300), (300, 359, 358, 301), (301, 358, 357, 302), (302, 357, 356, 303), (155, 156, 344, 363), (363, 344, 345, 362), (362, 345, 346, 361), (361, 346, 347, 360), (143, 144, 348, 359), (359, 348, 349, 358), (358, 349, 350, 357), (357, 350, 351, 356), (141, 142, 300, 355), (355, 300, 301, 354), (354, 301, 302, 353), (353, 302, 303, 352), (133, 134, 319, 388), (388, 319, 318, 389), (389, 318, 317, 390), (390, 317, 316, 391), (158, 128, 411, 384), (384, 411, 410, 385), (385, 410, 409, 386), (386, 409, 408, 387), (154, 155, 363, 372), (372, 363, 362, 373), (373, 362, 361, 374), (374, 361, 360, 375)])
_uv = me_cylinder.uv_layers.new(name='UVMap')
_uv.uv.foreach_set('vector', [0.9941, 0.1, 0.7248, 0.1325, 0.7185, 0.1203, 0.9928, 0.08599, 0.9928, 0.08599, 0.7185, 0.1203, 0.7112, 0.1074, 0.9914, 0.0719, 0.9914, 0.0719, 0.7112, 0.1074, 0.7032, 0.09397, 0.9898, 0.05774, 0.9898, 0.05774, 0.7032, 0.09397, 0.6949, 0.08001, 0.9882, 0.04347, 0.9882, 0.04347, 0.6949, 0.08001, 0.6875, 0.06559, 0.9865, 0.0291, 0.9865, 0.0291, 0.6875, 0.06559, 0.6827, 0.05072, 0.9848, 0.01464, 0.9848, 0.01464, 0.6827, 0.05072, 0.6816, 0.03594, 0.9831, 9.326e-05, 0.9843, 0.4524, 0.6834, 0.425, 0.6835, 0.4105, 0.9857, 0.4378, 0.9857, 0.4378, 0.6835, 0.4105, 0.6835, 0.3957, 0.987, 0.423, 0.987, 0.423, 0.6835, 0.3957, 0.6847, 0.3809, 0.9883, 0.4083, 0.9883, 0.4083, 0.6847, 0.3809, 0.6896, 0.3658, 0.9897, 0.3938, 0.9897, 0.3938, 0.6896, 0.3658, 0.6971, 0.3511, 0.991, 0.3793, 0.991, 0.3793, 0.6971, 0.3511, 0.7054, 0.3367, 0.9923, 0.365, 0.9923, 0.365, 0.7054, 0.3367, 0.7134, 0.3228, 0.9935, 0.3508, 0.9935, 0.3508, 0.7134, 0.3228, 0.7206, 0.3096, 0.9947, 0.3367, 0.9947, 0.3367, 0.7206, 0.3096, 0.7268, 0.297, 0.9957, 0.3227, 0.9957, 0.3227, 0.7268, 0.297, 0.7319, 0.2851, 0.9967, 0.3088, 0.9967, 0.3088, 0.7319, 0.2851, 0.7361, 0.2738, 0.9976, 0.2949, 0.9976, 0.2949, 0.7361, 0.2738, 0.7394, 0.263, 0.9983, 0.281, 0.9983, 0.281, 0.7394, 0.263, 0.742, 0.2527, 0.9989, 0.2671, 0.9989, 0.2671, 0.742, 0.2527, 0.7439, 0.2428, 0.9994, 0.2532, 0.9994, 0.2532, 0.7439, 0.2428, 0.7452, 0.2331, 0.9997, 0.2394, 0.9997, 0.2394, 0.7452, 0.2331, 0.7459, 0.2236, 0.9999, 0.2255, 0.9999, 0.2255, 0.7459, 0.2236, 0.746, 0.2141, 0.9999, 0.2116, 0.9999, 0.2116, 0.746, 0.2141, 0.7456, 0.2047, 0.9997, 0.1977, 0.9997, 0.1977, 0.7456, 0.2047, 0.7446, 0.1953, 0.9994, 0.1837, 0.9994, 0.1837, 0.7446, 0.1953, 0.7431, 0.1857, 0.9989, 0.1698, 0.9989, 0.1698, 0.7431, 0.1857, 0.7409, 0.1758, 0.9982, 0.1559, 0.9982, 0.1559, 0.7409, 0.1758, 0.7381, 0.1657, 0.9974, 0.1419, 0.9974, 0.1419, 0.7381, 0.1657, 0.7345, 0.1551, 0.9965, 0.128, 0.9965, 0.128, 0.7345, 0.1551, 0.7301, 0.1441, 0.9954, 0.114, 0.9954, 0.114, 0.7301, 0.1441, 0.7248, 0.1325, 0.9941, 0.1, 0.2262, 0.46, 0.2368, 0.4671, 0.2459, 0.4761, 0.253, 0.4868, 0.2579, 0.4986, 0.2604, 0.5112, 0.2604, 0.524, 0.2579, 0.5366, 0.253, 0.5484, 0.2459, 0.559, 0.2368, 0.5681, 0.2262, 0.5752, 0.2143, 0.5801, 0.2018, 0.5826, 0.189, 0.5826, 0.1764, 0.5801, 0.1646, 0.5752, 0.1539, 0.5681, 0.1449, 0.559, 0.1377, 0.5484, 0.1328, 0.5366, 0.1303, 0.524, 0.1303, 0.5112, 0.1328, 0.4986, 0.1377, 0.4868, 0.1449, 0.4761, 0.1539, 0.4671, 0.1646, 0.46, 0.1764, 0.4551, 0.189, 0.4526, 0.2018, 0.4526, 0.2143, 0.4551, 0.6339, 0.2965, 0.6401, 0.3091, 0.001388, 0.3343, 0.001154, 0.3212, 0.6158, 0.2335, 0.617, 0.243, 0.0002819, 0.2554, 0.0001854, 0.2422, 0.6706, 0.06661, 0.665, 0.08208, 0.6624, 0.08103, 0.6694, 0.06605, 0.6426, 0.1356, 0.6388, 0.1469, 0.6284, 0.146, 0.6333, 0.1343, 0.6289, 0.1967, 0.6283, 0.2059, 0.615, 0.206, 0.6157, 0.1968, 0.6543, 0.09521, 0.6464, 0.1088, 0.001544, 0.08402, 0.001812, 0.07083, 0.6641, 0.3504, 0.6713, 0.3654, 0.002481, 0.3876, 0.002183, 0.3741, 0.6474, 0.3223, 0.6557, 0.336, 0.001903, 0.3608, 0.001637, 0.3475, 0.6244, 0.1571, 0.6212, 0.1677, 0.0004795, 0.1498, 0.0006497, 0.1366, 0.617, 0.1874, 0.6157, 0.1968, 0.000145, 0.1894, 0.0002241, 0.1762, 0.6247, 0.2734, 0.6288, 0.2847, 0.0009375, 0.308, 0.0007395, 0.2949, 0.6288, 0.2847, 0.6339, 0.2965, 0.001154, 0.3212, 0.0009375, 0.308, 0.6464, 0.1088, 0.6394, 0.1219, 0.001292, 0.09718, 0.001544, 0.08402, 0.6624, 0.08103, 0.6543, 0.09521, 0.001812, 0.07083, 0.002097, 0.05758, 0.6812, 0.346, 0.6798, 0.3631, 0.6773, 0.3624, 0.6772, 0.3446, 0.6361, 0.2729, 0.6394, 0.2837, 0.6288, 0.2847, 0.6247, 0.2734, 0.6895, 0.2393, 0.6892, 0.248, 0.678, 0.245, 0.6781, 0.237, 0.6873, 0.1632, 0.6881, 0.1727, 0.6774, 0.1763, 0.6772, 0.167, 0.6815, 0.4105, 0.6809, 0.425, 0.6803, 0.425, 0.6811, 0.4105, 0.6875, 0.277, 0.6866, 0.2883, 0.6777, 0.2845, 0.6778, 0.2731, 0.6895, 0.1986, 0.6897, 0.2067, 0.6779, 0.2077, 0.6778, 0.2003, 0.6793, 0.08514, 0.6811, 0.1012, 0.6757, 0.1034, 0.6754, 0.08655, 0.6828, 0.3296, 0.6812, 0.346, 0.6772, 0.3446, 0.6773, 0.3275, 0.6897, 0.231, 0.6895, 0.2393, 0.6781, 0.237, 0.678, 0.2294, 0.6865, 0.1529, 0.6873, 0.1632, 0.6772, 0.167, 0.677, 0.1569, 0.6809, 0.3955, 0.6815, 0.4105, 0.6811, 0.4105, 0.6803, 0.3954, 0.6882, 0.2667, 0.6875, 0.277, 0.6778, 0.2731, 0.6779, 0.2629, 0.6891, 0.1903, 0.6895, 0.1986, 0.6778, 0.2003, 0.6777, 0.1927, 0.6778, 0.06833, 0.6793, 0.08514, 0.6754, 0.08655, 0.6754, 0.06905, 0.6843, 0.3144, 0.6828, 0.3296, 0.6773, 0.3275, 0.6774, 0.3116, 0.6898, 0.2228, 0.6897, 0.231, 0.678, 0.2294, 0.678, 0.2221, 0.6842, 0.1296, 0.6855, 0.1418, 0.6767, 0.1456, 0.6764, 0.1331, 0.6855, 0.1418, 0.6865, 0.1529, 0.677, 0.1569, 0.6767, 0.1456, 0.6795, 0.38, 0.6809, 0.3955, 0.6803, 0.3954, 0.6781, 0.3797, 0.6828, 0.1161, 0.6842, 0.1296, 0.6764, 0.1331, 0.676, 0.119, 0.6798, 0.3631, 0.6795, 0.38, 0.6781, 0.3797, 0.6773, 0.3624, 0.6892, 0.248, 0.6888, 0.257, 0.678, 0.2536, 0.678, 0.245, 0.6881, 0.1727, 0.6886, 0.1817, 0.6776, 0.1848, 0.6774, 0.1763, 0.6791, 0.03632, 0.6775, 0.0516, 0.6761, 0.05183, 0.6785, 0.03641, 0.6866, 0.2883, 0.6856, 0.3007, 0.6776, 0.2973, 0.6777, 0.2845, 0.6897, 0.2067, 0.6898, 0.2148, 0.678, 0.2149, 0.6779, 0.2077, 0.6811, 0.1012, 0.6828, 0.1161, 0.676, 0.119, 0.6757, 0.1034, 0.6157, 0.1968, 0.615, 0.206, 0.000101, 0.2026, 0.000145, 0.1894, 0.6433, 0.2952, 0.6481, 0.3074, 0.6401, 0.3091, 0.6339, 0.2965, 0.665, 0.08208, 0.6587, 0.0967, 0.6543, 0.09521, 0.6624, 0.08103, 0.6394, 0.2837, 0.6433, 0.2952, 0.6339, 0.2965, 0.6288, 0.2847, 0.6357, 0.1576, 0.6333, 0.1679, 0.6212, 0.1677, 0.6244, 0.1571, 0.6725, 0.3649, 0.6757, 0.381, 0.6752, 0.3814, 0.6713, 0.3654, 0.6587, 0.0967, 0.6526, 0.1105, 0.6464, 0.1088, 0.6543, 0.09521, 0.6737, 0.05051, 0.6706, 0.06661, 0.6694, 0.06605, 0.6732, 0.05018, 0.6333, 0.1679, 0.6313, 0.1777, 0.6188, 0.1777, 0.6212, 0.1677, 0.6526, 0.1105, 0.6472, 0.1235, 0.6394, 0.1219, 0.6464, 0.1088, 0.6481, 0.3074, 0.6537, 0.3205, 0.6474, 0.3223, 0.6401, 0.3091, 0.6313, 0.1777, 0.6299, 0.1873, 0.617, 0.1874, 0.6188, 0.1777, 0.6472, 0.1235, 0.6426, 0.1356, 0.6333, 0.1343, 0.6394, 0.1219, 0.6537, 0.3205, 0.66, 0.3345, 0.6557, 0.336, 0.6474, 0.3223, 0.6299, 0.1873, 0.6289, 0.1967, 0.6157, 0.1968, 0.617, 0.1874, 0.66, 0.3345, 0.6667, 0.3493, 0.6641, 0.3504, 0.6557, 0.336, 0.6667, 0.3493, 0.6725, 0.3649, 0.6713, 0.3654, 0.6641, 0.3504, 0.6283, 0.2059, 0.6282, 0.2151, 0.6147, 0.2151, 0.615, 0.206, 0.6282, 0.2151, 0.6284, 0.2243, 0.615, 0.2243, 0.6147, 0.2151, 0.6757, 0.381, 0.6765, 0.3961, 0.6755, 0.3962, 0.6752, 0.3814, 0.6284, 0.2243, 0.629, 0.2336, 0.6158, 0.2335, 0.615, 0.2243, 0.6765, 0.3961, 0.6766, 0.4105, 0.6754, 0.4105, 0.6755, 0.3962, 0.629, 0.2336, 0.6301, 0.243, 0.617, 0.243, 0.6158, 0.2335, 0.6766, 0.4105, 0.6766, 0.4248, 0.6757, 0.4247, 0.6754, 0.4105, 0.6388, 0.1469, 0.6357, 0.1576, 0.6244, 0.1571, 0.6284, 0.146, 0.6747, 0.03542, 0.6737, 0.05051, 0.6732, 0.05018, 0.6738, 0.03513, 0.6316, 0.2526, 0.6336, 0.2625, 0.6214, 0.2628, 0.6189, 0.2527, 0.6898, 0.2148, 0.6898, 0.2228, 0.678, 0.2221, 0.678, 0.2149, 0.6856, 0.3007, 0.6843, 0.3144, 0.6774, 0.3116, 0.6776, 0.2973, 0.6775, 0.0516, 0.6778, 0.06833, 0.6754, 0.06905, 0.6761, 0.05183, 0.6886, 0.1817, 0.6891, 0.1903, 0.6777, 0.1927, 0.6776, 0.1848, 0.6888, 0.257, 0.6882, 0.2667, 0.6779, 0.2629, 0.678, 0.2536, 0.615, 0.2243, 0.6158, 0.2335, 0.0001854, 0.2422, 0.0001217, 0.229, 0.6732, 0.05018, 0.6694, 0.06605, 0.002398, 0.04425, 0.002718, 0.0308, 0.615, 0.206, 0.6147, 0.2151, 9.326e-05, 0.2158, 0.000101, 0.2026, 0.6333, 0.1343, 0.6284, 0.146, 0.0008437, 0.1235, 0.001059, 0.1103, 0.6188, 0.1777, 0.617, 0.1874, 0.0002241, 0.1762, 0.0003367, 0.163, 0.6755, 0.3962, 0.6754, 0.4105, 0.003526, 0.4291, 0.003164, 0.4153, 0.6694, 0.06605, 0.6624, 0.08103, 0.002097, 0.05758, 0.002398, 0.04425, 0.6738, 0.03513, 0.6732, 0.05018, 0.002718, 0.0308, 0.003077, 0.01696, 0.6284, 0.146, 0.6244, 0.1571, 0.0006497, 0.1366, 0.0008437, 0.1235, 0.6754, 0.4105, 0.6757, 0.4247, 0.003886, 0.4426, 0.003526, 0.4291, 0.6147, 0.2151, 0.615, 0.2243, 0.0001217, 0.229, 9.326e-05, 0.2158, 0.6189, 0.2527, 0.6214, 0.2628, 0.0005623, 0.2818, 0.0004086, 0.2686, 0.04616, 0.5801, 0.03432, 0.5752, 0.02367, 0.5681, 0.01461, 0.559, 0.007495, 0.5484, 0.002592, 0.5366, 9.329e-05, 0.524, 9.326e-05, 0.5112, 0.002592, 0.4986, 0.007494, 0.4868, 0.01461, 0.4761, 0.02367, 0.4671, 0.03432, 0.46, 0.04616, 0.4551, 0.05872, 0.4526, 0.07153, 0.4526, 0.08409, 0.4551, 0.09593, 0.46, 0.1066, 0.4671, 0.1156, 0.4761, 0.1228, 0.4868, 0.1277, 0.4986, 0.1302, 0.5112, 0.1302, 0.524, 0.1277, 0.5366, 0.1228, 0.5484, 0.1156, 0.559, 0.1066, 0.5681, 0.09593, 0.5752, 0.08409, 0.5801, 0.07153, 0.5826, 0.05872, 0.5826, 0.6301, 0.243, 0.6316, 0.2526, 0.6189, 0.2527, 0.617, 0.243, 0.6336, 0.2625, 0.6361, 0.2729, 0.6247, 0.2734, 0.6214, 0.2628, 0.617, 0.243, 0.6189, 0.2527, 0.0004086, 0.2686, 0.0002819, 0.2554, 0.6713, 0.3654, 0.6752, 0.3814, 0.002814, 0.4014, 0.002481, 0.3876, 0.6394, 0.1219, 0.6333, 0.1343, 0.001059, 0.1103, 0.001292, 0.09718, 0.6557, 0.336, 0.6641, 0.3504, 0.002183, 0.3741, 0.001903, 0.3608, 0.6212, 0.1677, 0.6188, 0.1777, 0.0003367, 0.163, 0.0004795, 0.1498, 0.6214, 0.2628, 0.6247, 0.2734, 0.0007395, 0.2949, 0.0005623, 0.2818, 0.6401, 0.3091, 0.6474, 0.3223, 0.001637, 0.3475, 0.001388, 0.3343, 0.6752, 0.3814, 0.6755, 0.3962, 0.003164, 0.4153, 0.002814, 0.4014, 0.7394, 0.263, 0.7361, 0.2738, 0.7235, 0.2733, 0.7261, 0.2629, 0.7261, 0.2629, 0.7235, 0.2733, 0.7112, 0.2719, 0.7131, 0.2618, 0.7131, 0.2618, 0.7112, 0.2719, 0.6994, 0.2697, 0.7005, 0.2598, 0.7005, 0.2598, 0.6994, 0.2697, 0.6882, 0.2667, 0.6888, 0.257, 0.7409, 0.1758, 0.7431, 0.1857, 0.729, 0.1858, 0.7273, 0.1761, 0.7273, 0.1761, 0.729, 0.1858, 0.7151, 0.1867, 0.7138, 0.1772, 0.7138, 0.1772, 0.7151, 0.1867, 0.7017, 0.1882, 0.7008, 0.1791, 0.7008, 0.1791, 0.7017, 0.1882, 0.6891, 0.1903, 0.6886, 0.1817, 0.6827, 0.05072, 0.6875, 0.06559, 0.6851, 0.06626, 0.6814, 0.05094, 0.6814, 0.05094, 0.6851, 0.06626, 0.6828, 0.06694, 0.6801, 0.05116, 0.6801, 0.05116, 0.6828, 0.06694, 0.6803, 0.06763, 0.6788, 0.05138, 0.6788, 0.05138, 0.6803, 0.06763, 0.6778, 0.06833, 0.6775, 0.0516, 0.7206, 0.3096, 0.7134, 0.3228, 0.7059, 0.3211, 0.7115, 0.308, 0.7115, 0.308, 0.7059, 0.3211, 0.6986, 0.3191, 0.7026, 0.306, 0.7026, 0.306, 0.6986, 0.3191, 0.6914, 0.3169, 0.6939, 0.3036, 0.6939, 0.3036, 0.6914, 0.3169, 0.6843, 0.3144, 0.6856, 0.3007, 0.746, 0.2141, 0.7459, 0.2236, 0.7313, 0.2238, 0.7314, 0.2143, 0.7314, 0.2143, 0.7313, 0.2238, 0.7169, 0.2237, 0.717, 0.2145, 0.717, 0.2145, 0.7169, 0.2237, 0.7029, 0.2234, 0.7029, 0.2146, 0.7029, 0.2146, 0.7029, 0.2234, 0.6898, 0.2228, 0.6898, 0.2148, 0.7032, 0.09397, 0.7112, 0.1074, 0.7039, 0.1092, 0.6976, 0.09562, 0.6976, 0.09562, 0.7039, 0.1092, 0.6967, 0.1113, 0.6921, 0.09737, 0.6921, 0.09737, 0.6967, 0.1113, 0.6897, 0.1135, 0.6866, 0.09922, 0.6866, 0.09922, 0.6897, 0.1135, 0.6828, 0.1161, 0.6811, 0.1012, 0.7456, 0.2047, 0.746, 0.2141, 0.7314, 0.2143, 0.7311, 0.2049, 0.7311, 0.2049, 0.7314, 0.2143, 0.717, 0.2145, 0.7167, 0.2053, 0.7167, 0.2053, 0.717, 0.2145, 0.7029, 0.2146, 0.7027, 0.2059, 0.7027, 0.2059, 0.7029, 0.2146, 0.6898, 0.2148, 0.6897, 0.2067, 0.7268, 0.297, 0.7206, 0.3096, 0.7115, 0.308, 0.7162, 0.2958, 0.7162, 0.2958, 0.7115, 0.308, 0.7026, 0.306, 0.706, 0.2939, 0.706, 0.2939, 0.7026, 0.306, 0.6939, 0.3036, 0.6961, 0.2914, 0.6961, 0.2914, 0.6939, 0.3036, 0.6856, 0.3007, 0.6866, 0.2883, 0.6816, 0.03594, 0.6827, 0.05072, 0.6814, 0.05094, 0.681, 0.03604, 0.681, 0.03604, 0.6814, 0.05094, 0.6801, 0.05116, 0.6804, 0.03614, 0.6804, 0.03614, 0.6801, 0.05116, 0.6788, 0.05138, 0.6797, 0.03623, 0.6797, 0.03623, 0.6788, 0.05138, 0.6775, 0.0516, 0.6791, 0.03632, 0.7381, 0.1657, 0.7409, 0.1758, 0.7273, 0.1761, 0.725, 0.1661, 0.725, 0.1661, 0.7273, 0.1761, 0.7138, 0.1772, 0.7121, 0.1676, 0.7121, 0.1676, 0.7138, 0.1772, 0.7008, 0.1791, 0.6997, 0.1697, 0.6997, 0.1697, 0.7008, 0.1791, 0.6886, 0.1817, 0.6881, 0.1727, 0.742, 0.2527, 0.7394, 0.263, 0.7261, 0.2629, 0.7282, 0.2528, 0.7282, 0.2528, 0.7261, 0.2629, 0.7131, 0.2618, 0.7146, 0.252, 0.7146, 0.252, 0.7131, 0.2618, 0.7005, 0.2598, 0.7015, 0.2503, 0.7015, 0.2503, 0.7005, 0.2598, 0.6888, 0.257, 0.6892, 0.248, 0.6896, 0.3658, 0.6847, 0.3809, 0.6834, 0.3806, 0.6872, 0.3652, 0.6872, 0.3652, 0.6834, 0.3806, 0.6821, 0.3804, 0.6848, 0.3645, 0.6848, 0.3645, 0.6821, 0.3804, 0.6808, 0.3802, 0.6823, 0.3638, 0.6823, 0.3638, 0.6808, 0.3802, 0.6795, 0.38, 0.6798, 0.3631, 0.7112, 0.1074, 0.7185, 0.1203, 0.7096, 0.122, 0.7039, 0.1092, 0.7039, 0.1092, 0.7096, 0.122, 0.7009, 0.1241, 0.6967, 0.1113, 0.6967, 0.1113, 0.7009, 0.1241, 0.6924, 0.1266, 0.6897, 0.1135, 0.6897, 0.1135, 0.6924, 0.1266, 0.6842, 0.1296, 0.6828, 0.1161, 0.6847, 0.3809, 0.6835, 0.3957, 0.6829, 0.3957, 0.6834, 0.3806, 0.6834, 0.3806, 0.6829, 0.3957, 0.6822, 0.3956, 0.6821, 0.3804, 0.6821, 0.3804, 0.6822, 0.3956, 0.6816, 0.3955, 0.6808, 0.3802, 0.6808, 0.3802, 0.6816, 0.3955, 0.6809, 0.3955, 0.6795, 0.38, 0.7248, 0.1325, 0.7301, 0.1441, 0.7187, 0.1452, 0.7145, 0.1339, 0.7145, 0.1339, 0.7187, 0.1452, 0.7075, 0.1471, 0.7044, 0.136, 0.7044, 0.136, 0.7075, 0.1471, 0.6967, 0.1496, 0.6947, 0.1386, 0.6947, 0.1386, 0.6967, 0.1496, 0.6865, 0.1529, 0.6855, 0.1418, 0.7185, 0.1203, 0.7248, 0.1325, 0.7145, 0.1339, 0.7096, 0.122, 0.7096, 0.122, 0.7145, 0.1339, 0.7044, 0.136, 0.7009, 0.1241, 0.7009, 0.1241, 0.7044, 0.136, 0.6947, 0.1386, 0.6924, 0.1266, 0.6924, 0.1266, 0.6947, 0.1386, 0.6855, 0.1418, 0.6842, 0.1296, 0.7459, 0.2236, 0.7452, 0.2331, 0.7308, 0.2333, 0.7313, 0.2238, 0.7313, 0.2238, 0.7308, 0.2333, 0.7164, 0.233, 0.7169, 0.2237, 0.7169, 0.2237, 0.7164, 0.233, 0.7026, 0.2322, 0.7029, 0.2234, 0.7029, 0.2234, 0.7026, 0.2322, 0.6897, 0.231, 0.6898, 0.2228, 0.7134, 0.3228, 0.7054, 0.3367, 0.6997, 0.3351, 0.7059, 0.3211, 0.7059, 0.3211, 0.6997, 0.3351, 0.694, 0.3334, 0.6986, 0.3191, 0.6986, 0.3191, 0.694, 0.3334, 0.6884, 0.3316, 0.6914, 0.3169, 0.6914, 0.3169, 0.6884, 0.3316, 0.6828, 0.3296, 0.6843, 0.3144, 0.6875, 0.06559, 0.6949, 0.08001, 0.691, 0.08124, 0.6851, 0.06626, 0.6851, 0.06626, 0.691, 0.08124, 0.6872, 0.08251, 0.6828, 0.06694, 0.6828, 0.06694, 0.6872, 0.08251, 0.6833, 0.0838, 0.6803, 0.06763, 0.6803, 0.06763, 0.6833, 0.0838, 0.6793, 0.08514, 0.6778, 0.06833, 0.7431, 0.1857, 0.7446, 0.1953, 0.7303, 0.1954, 0.729, 0.1858, 0.729, 0.1858, 0.7303, 0.1954, 0.716, 0.196, 0.7151, 0.1867, 0.7151, 0.1867, 0.716, 0.196, 0.7023, 0.1971, 0.7017, 0.1882, 0.7017, 0.1882, 0.7023, 0.1971, 0.6895, 0.1986, 0.6891, 0.1903, 0.7361, 0.2738, 0.7319, 0.2851, 0.7202, 0.2843, 0.7235, 0.2733, 0.7235, 0.2733, 0.7202, 0.2843, 0.7088, 0.2826, 0.7112, 0.2719, 0.7112, 0.2719, 0.7088, 0.2826, 0.6979, 0.2802, 0.6994, 0.2697, 0.6994, 0.2697, 0.6979, 0.2802, 0.6875, 0.277, 0.6882, 0.2667, 0.6835, 0.3957, 0.6835, 0.4105, 0.683, 0.4105, 0.6829, 0.3957, 0.6829, 0.3957, 0.683, 0.4105, 0.6825, 0.4105, 0.6822, 0.3956, 0.6822, 0.3956, 0.6825, 0.4105, 0.682, 0.4105, 0.6816, 0.3955, 0.6816, 0.3955, 0.682, 0.4105, 0.6815, 0.4105, 0.6809, 0.3955, 0.7301, 0.1441, 0.7345, 0.1551, 0.7221, 0.1559, 0.7187, 0.1452, 0.7187, 0.1452, 0.7221, 0.1559, 0.71, 0.1575, 0.7075, 0.1471, 0.7075, 0.1471, 0.71, 0.1575, 0.6983, 0.16, 0.6967, 0.1496, 0.6967, 0.1496, 0.6983, 0.16, 0.6873, 0.1632, 0.6865, 0.1529, 0.7452, 0.2331, 0.7439, 0.2428, 0.7297, 0.243, 0.7308, 0.2333, 0.7308, 0.2333, 0.7297, 0.243, 0.7157, 0.2424, 0.7164, 0.233, 0.7164, 0.233, 0.7157, 0.2424, 0.7022, 0.2412, 0.7026, 0.2322, 0.7026, 0.2322, 0.7022, 0.2412, 0.6895, 0.2393, 0.6897, 0.231, 0.7054, 0.3367, 0.6971, 0.3511, 0.6931, 0.3499, 0.6997, 0.3351, 0.6997, 0.3351, 0.6931, 0.3499, 0.6892, 0.3486, 0.694, 0.3334, 0.694, 0.3334, 0.6892, 0.3486, 0.6852, 0.3473, 0.6884, 0.3316, 0.6884, 0.3316, 0.6852, 0.3473, 0.6812, 0.346, 0.6828, 0.3296, 0.6949, 0.08001, 0.7032, 0.09397, 0.6976, 0.09562, 0.691, 0.08124, 0.691, 0.08124, 0.6976, 0.09562, 0.6921, 0.09737, 0.6872, 0.08251, 0.6872, 0.08251, 0.6921, 0.09737, 0.6866, 0.09922, 0.6833, 0.0838, 0.6833, 0.0838, 0.6866, 0.09922, 0.6811, 0.1012, 0.6793, 0.08514, 0.7446, 0.1953, 0.7456, 0.2047, 0.7311, 0.2049, 0.7303, 0.1954, 0.7303, 0.1954, 0.7311, 0.2049, 0.7167, 0.2053, 0.716, 0.196, 0.716, 0.196, 0.7167, 0.2053, 0.7027, 0.2059, 0.7023, 0.1971, 0.7023, 0.1971, 0.7027, 0.2059, 0.6897, 0.2067, 0.6895, 0.1986, 0.7319, 0.2851, 0.7268, 0.297, 0.7162, 0.2958, 0.7202, 0.2843, 0.7202, 0.2843, 0.7162, 0.2958, 0.706, 0.2939, 0.7088, 0.2826, 0.7088, 0.2826, 0.706, 0.2939, 0.6961, 0.2914, 0.6979, 0.2802, 0.6979, 0.2802, 0.6961, 0.2914, 0.6866, 0.2883, 0.6875, 0.277, 0.6835, 0.4105, 0.6834, 0.425, 0.6827, 0.425, 0.683, 0.4105, 0.683, 0.4105, 0.6827, 0.425, 0.6821, 0.425, 0.6825, 0.4105, 0.6825, 0.4105, 0.6821, 0.425, 0.6815, 0.425, 0.682, 0.4105, 0.682, 0.4105, 0.6815, 0.425, 0.6809, 0.425, 0.6815, 0.4105, 0.7345, 0.1551, 0.7381, 0.1657, 0.725, 0.1661, 0.7221, 0.1559, 0.7221, 0.1559, 0.725, 0.1661, 0.7121, 0.1676, 0.71, 0.1575, 0.71, 0.1575, 0.7121, 0.1676, 0.6997, 0.1697, 0.6983, 0.16, 0.6983, 0.16, 0.6997, 0.1697, 0.6881, 0.1727, 0.6873, 0.1632, 0.7439, 0.2428, 0.742, 0.2527, 0.7282, 0.2528, 0.7297, 0.243, 0.7297, 0.243, 0.7282, 0.2528, 0.7146, 0.252, 0.7157, 0.2424, 0.7157, 0.2424, 0.7146, 0.252, 0.7015, 0.2503, 0.7022, 0.2412, 0.7022, 0.2412, 0.7015, 0.2503, 0.6892, 0.248, 0.6895, 0.2393, 0.6971, 0.3511, 0.6896, 0.3658, 0.6872, 0.3652, 0.6931, 0.3499, 0.6931, 0.3499, 0.6872, 0.3652, 0.6848, 0.3645, 0.6892, 0.3486, 0.6892, 0.3486, 0.6848, 0.3645, 0.6823, 0.3638, 0.6852, 0.3473, 0.6852, 0.3473, 0.6823, 0.3638, 0.6798, 0.3631, 0.6812, 0.346, 0.678, 0.2536, 0.6779, 0.2629, 0.6685, 0.2664, 0.668, 0.2568, 0.668, 0.2568, 0.6685, 0.2664, 0.6582, 0.2693, 0.6571, 0.2595, 0.6571, 0.2595, 0.6582, 0.2693, 0.6474, 0.2714, 0.6456, 0.2614, 0.6456, 0.2614, 0.6474, 0.2714, 0.6361, 0.2729, 0.6336, 0.2625, 0.6781, 0.237, 0.678, 0.245, 0.6676, 0.2478, 0.6673, 0.2393, 0.6673, 0.2393, 0.6676, 0.2478, 0.6562, 0.2501, 0.6555, 0.2411, 0.6555, 0.2411, 0.6562, 0.2501, 0.6441, 0.2517, 0.643, 0.2424, 0.643, 0.2424, 0.6441, 0.2517, 0.6316, 0.2526, 0.6301, 0.243, 0.678, 0.245, 0.678, 0.2536, 0.668, 0.2568, 0.6676, 0.2478, 0.6676, 0.2478, 0.668, 0.2568, 0.6571, 0.2595, 0.6562, 0.2501, 0.6562, 0.2501, 0.6571, 0.2595, 0.6456, 0.2614, 0.6441, 0.2517, 0.6441, 0.2517, 0.6456, 0.2614, 0.6336, 0.2625, 0.6316, 0.2526, 0.6785, 0.03641, 0.6761, 0.05183, 0.6755, 0.05151, 0.6775, 0.03618, 0.6775, 0.03618, 0.6755, 0.05151, 0.6749, 0.05119, 0.6766, 0.03594, 0.6766, 0.03594, 0.6749, 0.05119, 0.6743, 0.05085, 0.6757, 0.03569, 0.6757, 0.03569, 0.6743, 0.05085, 0.6737, 0.05051, 0.6747, 0.03542, 0.677, 0.1569, 0.6772, 0.167, 0.6678, 0.1637, 0.6682, 0.1535, 0.6682, 0.1535, 0.6678, 0.1637, 0.6576, 0.161, 0.6589, 0.1507, 0.6589, 0.1507, 0.6576, 0.161, 0.6469, 0.159, 0.649, 0.1485, 0.649, 0.1485, 0.6469, 0.159, 0.6357, 0.1576, 0.6388, 0.1469, 0.6811, 0.4105, 0.6803, 0.425, 0.6794, 0.425, 0.6799, 0.4105, 0.6799, 0.4105, 0.6794, 0.425, 0.6785, 0.4249, 0.6788, 0.4105, 0.6788, 0.4105, 0.6785, 0.4249, 0.6775, 0.4248, 0.6777, 0.4105, 0.6777, 0.4105, 0.6775, 0.4248, 0.6766, 0.4248, 0.6766, 0.4105, 0.678, 0.2294, 0.6781, 0.237, 0.6673, 0.2393, 0.6671, 0.231, 0.6671, 0.231, 0.6673, 0.2393, 0.6555, 0.2411, 0.655, 0.2323, 0.655, 0.2323, 0.6555, 0.2411, 0.643, 0.2424, 0.6422, 0.2332, 0.6422, 0.2332, 0.643, 0.2424, 0.6301, 0.243, 0.629, 0.2336, 0.6803, 0.3954, 0.6811, 0.4105, 0.6799, 0.4105, 0.6793, 0.3956, 0.6793, 0.3956, 0.6799, 0.4105, 0.6788, 0.4105, 0.6784, 0.3957, 0.6784, 0.3957, 0.6788, 0.4105, 0.6777, 0.4105, 0.6774, 0.3959, 0.6774, 0.3959, 0.6777, 0.4105, 0.6766, 0.4105, 0.6765, 0.3961, 0.678, 0.2221, 0.678, 0.2294, 0.6671, 0.231, 0.6669, 0.2229, 0.6669, 0.2229, 0.6671, 0.231, 0.655, 0.2323, 0.6547, 0.2236, 0.6547, 0.2236, 0.655, 0.2323, 0.6422, 0.2332, 0.6417, 0.2241, 0.6417, 0.2241, 0.6422, 0.2332, 0.629, 0.2336, 0.6284, 0.2243, 0.6781, 0.3797, 0.6803, 0.3954, 0.6793, 0.3956, 0.6775, 0.38, 0.6775, 0.38, 0.6793, 0.3956, 0.6784, 0.3957, 0.6769, 0.3804, 0.6769, 0.3804, 0.6784, 0.3957, 0.6774, 0.3959, 0.6763, 0.3807, 0.6763, 0.3807, 0.6774, 0.3959, 0.6765, 0.3961, 0.6757, 0.381, 0.678, 0.2149, 0.678, 0.2221, 0.6669, 0.2229, 0.6668, 0.2149, 0.6668, 0.2149, 0.6669, 0.2229, 0.6547, 0.2236, 0.6545, 0.215, 0.6545, 0.215, 0.6547, 0.2236, 0.6417, 0.2241, 0.6415, 0.2151, 0.6415, 0.2151, 0.6417, 0.2241, 0.6284, 0.2243, 0.6282, 0.2151, 0.6779, 0.2077, 0.678, 0.2149, 0.6668, 0.2149, 0.6668, 0.2069, 0.6668, 0.2069, 0.6668, 0.2149, 0.6545, 0.215, 0.6546, 0.2064, 0.6546, 0.2064, 0.6545, 0.215, 0.6415, 0.2151, 0.6417, 0.2061, 0.6417, 0.2061, 0.6415, 0.2151, 0.6282, 0.2151, 0.6283, 0.2059, 0.6772, 0.3446, 0.6773, 0.3624, 0.6761, 0.363, 0.6746, 0.3458, 0.6746, 0.3458, 0.6761, 0.363, 0.6749, 0.3637, 0.6719, 0.347, 0.6719, 0.347, 0.6749, 0.3637, 0.6737, 0.3643, 0.6693, 0.3481, 0.6693, 0.3481, 0.6737, 0.3643, 0.6725, 0.3649, 0.6667, 0.3493, 0.6773, 0.3275, 0.6772, 0.3446, 0.6746, 0.3458, 0.673, 0.3293, 0.673, 0.3293, 0.6746, 0.3458, 0.6719, 0.347, 0.6687, 0.3311, 0.6687, 0.3311, 0.6719, 0.347, 0.6693, 0.3481, 0.6644, 0.3328, 0.6644, 0.3328, 0.6693, 0.3481, 0.6667, 0.3493, 0.66, 0.3345, 0.6777, 0.1927, 0.6778, 0.2003, 0.6668, 0.1989, 0.667, 0.1906, 0.667, 0.1906, 0.6668, 0.1989, 0.6548, 0.1978, 0.6552, 0.189, 0.6552, 0.189, 0.6548, 0.1978, 0.6421, 0.197, 0.6428, 0.1878, 0.6428, 0.1878, 0.6421, 0.197, 0.6289, 0.1967, 0.6299, 0.1873, 0.6774, 0.3116, 0.6773, 0.3275, 0.673, 0.3293, 0.6717, 0.3141, 0.6717, 0.3141, 0.673, 0.3293, 0.6687, 0.3311, 0.6658, 0.3164, 0.6658, 0.3164, 0.6687, 0.3311, 0.6644, 0.3328, 0.6598, 0.3185, 0.6598, 0.3185, 0.6644, 0.3328, 0.66, 0.3345, 0.6537, 0.3205, 0.6764, 0.1331, 0.6767, 0.1456, 0.6688, 0.1424, 0.6695, 0.1301, 0.6695, 0.1301, 0.6688, 0.1424, 0.6604, 0.1396, 0.6623, 0.1276, 0.6623, 0.1276, 0.6604, 0.1396, 0.6517, 0.1374, 0.6548, 0.1254, 0.6548, 0.1254, 0.6517, 0.1374, 0.6426, 0.1356, 0.6472, 0.1235, 0.6776, 0.1848, 0.6777, 0.1927, 0.667, 0.1906, 0.6672, 0.1821, 0.6672, 0.1821, 0.667, 0.1906, 0.6552, 0.189, 0.6558, 0.18, 0.6558, 0.18, 0.6552, 0.189, 0.6428, 0.1878, 0.6438, 0.1785, 0.6438, 0.1785, 0.6428, 0.1878, 0.6299, 0.1873, 0.6313, 0.1777, 0.6776, 0.2973, 0.6774, 0.3116, 0.6717, 0.3141, 0.6706, 0.3004, 0.6706, 0.3004, 0.6717, 0.3141, 0.6658, 0.3164, 0.6633, 0.303, 0.6633, 0.303, 0.6658, 0.3164, 0.6598, 0.3185, 0.6558, 0.3054, 0.6558, 0.3054, 0.6598, 0.3185, 0.6537, 0.3205, 0.6481, 0.3074, 0.676, 0.119, 0.6764, 0.1331, 0.6695, 0.1301, 0.6704, 0.1166, 0.6704, 0.1166, 0.6695, 0.1301, 0.6623, 0.1276, 0.6645, 0.1144, 0.6645, 0.1144, 0.6623, 0.1276, 0.6548, 0.1254, 0.6586, 0.1124, 0.6586, 0.1124, 0.6548, 0.1254, 0.6472, 0.1235, 0.6526, 0.1105, 0.6774, 0.1763, 0.6776, 0.1848, 0.6672, 0.1821, 0.6675, 0.1732, 0.6675, 0.1732, 0.6672, 0.1821, 0.6558, 0.18, 0.6566, 0.1707, 0.6566, 0.1707, 0.6558, 0.18, 0.6438, 0.1785, 0.6451, 0.1689, 0.6451, 0.1689, 0.6438, 0.1785, 0.6313, 0.1777, 0.6333, 0.1679, 0.6761, 0.05183, 0.6754, 0.06905, 0.6742, 0.0684, 0.6755, 0.05151, 0.6755, 0.05151, 0.6742, 0.0684, 0.673, 0.06778, 0.6749, 0.05119, 0.6749, 0.05119, 0.673, 0.06778, 0.6718, 0.06718, 0.6743, 0.05085, 0.6743, 0.05085, 0.6718, 0.06718, 0.6706, 0.06661, 0.6737, 0.05051, 0.6757, 0.1034, 0.676, 0.119, 0.6704, 0.1166, 0.6715, 0.1016, 0.6715, 0.1016, 0.6704, 0.1166, 0.6645, 0.1144, 0.6672, 0.09987, 0.6672, 0.09987, 0.6645, 0.1144, 0.6586, 0.1124, 0.663, 0.09826, 0.663, 0.09826, 0.6586, 0.1124, 0.6526, 0.1105, 0.6587, 0.0967, 0.6773, 0.3624, 0.6781, 0.3797, 0.6775, 0.38, 0.6761, 0.363, 0.6761, 0.363, 0.6775, 0.38, 0.6769, 0.3804, 0.6749, 0.3637, 0.6749, 0.3637, 0.6769, 0.3804, 0.6763, 0.3807, 0.6737, 0.3643, 0.6737, 0.3643, 0.6763, 0.3807, 0.6757, 0.381, 0.6725, 0.3649, 0.6772, 0.167, 0.6774, 0.1763, 0.6675, 0.1732, 0.6678, 0.1637, 0.6678, 0.1637, 0.6675, 0.1732, 0.6566, 0.1707, 0.6576, 0.161, 0.6576, 0.161, 0.6566, 0.1707, 0.6451, 0.1689, 0.6469, 0.159, 0.6469, 0.159, 0.6451, 0.1689, 0.6333, 0.1679, 0.6357, 0.1576, 0.6778, 0.2731, 0.6777, 0.2845, 0.6697, 0.2879, 0.669, 0.2767, 0.669, 0.2767, 0.6697, 0.2879, 0.6613, 0.2908, 0.6596, 0.2797, 0.6596, 0.2797, 0.6613, 0.2908, 0.6524, 0.2932, 0.6497, 0.282, 0.6497, 0.282, 0.6524, 0.2932, 0.6433, 0.2952, 0.6394, 0.2837, 0.6754, 0.08655, 0.6757, 0.1034, 0.6715, 0.1016, 0.6728, 0.08538, 0.6728, 0.08538, 0.6715, 0.1016, 0.6672, 0.09987, 0.6702, 0.08425, 0.6702, 0.08425, 0.6672, 0.09987, 0.663, 0.09826, 0.6676, 0.08315, 0.6676, 0.08315, 0.663, 0.09826, 0.6587, 0.0967, 0.665, 0.08208, 0.6777, 0.2845, 0.6776, 0.2973, 0.6706, 0.3004, 0.6697, 0.2879, 0.6697, 0.2879, 0.6706, 0.3004, 0.6633, 0.303, 0.6613, 0.2908, 0.6613, 0.2908, 0.6633, 0.303, 0.6558, 0.3054, 0.6524, 0.2932, 0.6524, 0.2932, 0.6558, 0.3054, 0.6481, 0.3074, 0.6433, 0.2952, 0.6779, 0.2629, 0.6778, 0.2731, 0.669, 0.2767, 0.6685, 0.2664, 0.6685, 0.2664, 0.669, 0.2767, 0.6596, 0.2797, 0.6582, 0.2693, 0.6582, 0.2693, 0.6596, 0.2797, 0.6497, 0.282, 0.6474, 0.2714, 0.6474, 0.2714, 0.6497, 0.282, 0.6394, 0.2837, 0.6361, 0.2729, 0.6778, 0.2003, 0.6779, 0.2077, 0.6668, 0.2069, 0.6668, 0.1989, 0.6668, 0.1989, 0.6668, 0.2069, 0.6546, 0.2064, 0.6548, 0.1978, 0.6548, 0.1978, 0.6546, 0.2064, 0.6417, 0.2061, 0.6421, 0.197, 0.6421, 0.197, 0.6417, 0.2061, 0.6283, 0.2059, 0.6289, 0.1967, 0.6767, 0.1456, 0.677, 0.1569, 0.6682, 0.1535, 0.6688, 0.1424, 0.6688, 0.1424, 0.6682, 0.1535, 0.6589, 0.1507, 0.6604, 0.1396, 0.6604, 0.1396, 0.6589, 0.1507, 0.649, 0.1485, 0.6517, 0.1374, 0.6517, 0.1374, 0.649, 0.1485, 0.6388, 0.1469, 0.6426, 0.1356, 0.6754, 0.06905, 0.6754, 0.08655, 0.6728, 0.08538, 0.6742, 0.0684, 0.6742, 0.0684, 0.6728, 0.08538, 0.6702, 0.08425, 0.673, 0.06778, 0.673, 0.06778, 0.6702, 0.08425, 0.6676, 0.08315, 0.6718, 0.06718, 0.6718, 0.06718, 0.6676, 0.08315, 0.665, 0.08208, 0.6706, 0.06661])
me_cylinder.materials.append(mat_metall)
me_cylinder.update()
me_cylinder_001 = bpy.data.meshes.new('Cylinder.001')
me_cylinder_001.from_pydata([(-2.362e-09, 0.006732, -0.01482), (-2.362e-09, 0.006732, -0.00194), (0.001313, 0.006603, -0.01482), (0.001313, 0.006603, -0.00194), (0.002576, 0.00622, -0.01482), (0.002576, 0.00622, -0.00194), (0.00374, 0.005598, -0.01482), (0.00374, 0.005598, -0.00194), (0.004761, 0.004761, -0.01482), (0.004761, 0.004761, -0.00194), (0.005598, 0.00374, -0.01482), (0.005598, 0.00374, -0.00194), (0.00622, 0.002576, -0.01482), (0.00622, 0.002576, -0.00194), (0.006603, 0.001313, -0.01482), (0.006603, 0.001313, -0.00194), (0.006732, -1.81e-09, -0.01482), (0.006732, -1.81e-09, -0.00194), (0.006603, -0.001313, -0.01482), (0.006603, -0.001313, -0.00194), (0.00622, -0.002576, -0.01482), (0.00622, -0.002576, -0.00194), (0.005598, -0.00374, -0.01482), (0.005598, -0.00374, -0.00194), (0.004761, -0.004761, -0.01482), (0.004761, -0.004761, -0.00194), (0.00374, -0.005598, -0.01482), (0.00374, -0.005598, -0.00194), (0.002576, -0.00622, -0.01482), (0.002576, -0.00622, -0.00194), (0.001313, -0.006603, -0.01482), (0.001313, -0.006603, -0.00194), (-2.951e-09, -0.006732, -0.01482), (-2.951e-09, -0.006732, -0.00194), (-0.001313, -0.006603, -0.01482), (-0.001313, -0.006603, -0.00194), (-0.002576, -0.00622, -0.01482), (-0.002576, -0.00622, -0.00194), (-0.00374, -0.005598, -0.01482), (-0.00374, -0.005598, -0.00194), (-0.004761, -0.004761, -0.01482), (-0.004761, -0.004761, -0.00194), (-0.005598, -0.00374, -0.01482), (-0.005598, -0.00374, -0.00194), (-0.00622, -0.002576, -0.01482), (-0.00622, -0.002576, -0.00194), (-0.006603, -0.001313, -0.01482), (-0.006603, -0.001313, -0.00194), (-0.006732, -1.435e-09, -0.01482), (-0.006732, -1.435e-09, -0.00194), (-0.006603, 0.001313, -0.01482), (-0.006603, 0.001313, -0.00194), (-0.00622, 0.002576, -0.01482), (-0.00622, 0.002576, -0.00194), (-0.005598, 0.00374, -0.01482), (-0.005598, 0.00374, -0.00194), (-0.004761, 0.004761, -0.01482), (-0.004761, 0.004761, -0.00194), (-0.00374, 0.005598, -0.01482), (-0.00374, 0.005598, -0.00194), (-0.002576, 0.00622, -0.01482), (-0.002576, 0.00622, -0.00194), (-0.001313, 0.006603, -0.01482), (-0.001313, 0.006603, -0.00194), (0.00195, 0.009802, -0.00194), (-2.215e-09, 0.009994, -0.00194), (0.003825, 0.009234, -0.00194), (0.005553, 0.00831, -0.00194), (0.007067, 0.007067, -0.00194), (0.00831, 0.005553, -0.00194), (0.009234, 0.003825, -0.00194), (0.009802, 0.00195, -0.00194), (0.009994, 1.068e-09, -0.00194), (0.009802, -0.00195, -0.00194), (0.009234, -0.003825, -0.00194), (0.00831, -0.005553, -0.00194), (0.007067, -0.007067, -0.00194), (0.005553, -0.00831, -0.00194), (0.003825, -0.009234, -0.00194), (0.00195, -0.009802, -0.00194), (-3.089e-09, -0.009994, -0.00194), (-0.00195, -0.009802, -0.00194), (-0.003825, -0.009234, -0.00194), (-0.005553, -0.00831, -0.00194), (-0.007067, -0.007067, -0.00194), (-0.00831, -0.005553, -0.00194), (-0.009234, -0.003825, -0.00194), (-0.009802, -0.00195, -0.00194), (-0.009994, 1.624e-09, -0.00194), (-0.009802, 0.00195, -0.00194), (-0.009234, 0.003825, -0.00194), (-0.00831, 0.005553, -0.00194), (-0.007067, 0.007067, -0.00194), (-0.005553, 0.00831, -0.00194), (-0.003825, 0.009234, -0.00194), (-0.00195, 0.009802, -0.00194), (0.00195, 0.009802, 0.0187), (5.732e-09, 0.009994, 0.0187), (0.003825, 0.009234, 0.0187), (0.005553, 0.00831, 0.0187), (0.007067, 0.007067, 0.0187), (0.00831, 0.005553, 0.0187), (0.009234, 0.003825, 0.0187), (0.009802, 0.00195, 0.0187), (0.009994, 1.068e-09, 0.0187), (0.009802, -0.00195, 0.0187), (0.009234, -0.003825, 0.0187), (0.00831, -0.005553, 0.0187), (0.007067, -0.007067, 0.0187), (0.005553, -0.00831, 0.0187), (0.003825, -0.009234, 0.0187), (0.00195, -0.009802, 0.0187), (4.859e-09, -0.009994, 0.0187), (-0.00195, -0.009802, 0.0187), (-0.003825, -0.009234, 0.0187), (-0.005553, -0.00831, 0.0187), (-0.007067, -0.007067, 0.0187), (-0.00831, -0.005553, 0.0187), (-0.009234, -0.003825, 0.0187), (-0.009802, -0.00195, 0.0187), (-0.009994, 1.624e-09, 0.0187), (-0.009802, 0.00195, 0.0187), (-0.009234, 0.003825, 0.0187), (-0.00831, 0.005553, 0.0187), (-0.007067, 0.007067, 0.0187), (-0.005553, 0.00831, 0.0187), (-0.003825, 0.009234, 0.0187), (-0.00195, 0.009802, 0.0187)], [], [(0, 1, 3, 2), (2, 3, 5, 4), (4, 5, 7, 6), (6, 7, 9, 8), (8, 9, 11, 10), (10, 11, 13, 12), (12, 13, 15, 14), (14, 15, 17, 16), (16, 17, 19, 18), (18, 19, 21, 20), (20, 21, 23, 22), (22, 23, 25, 24), (24, 25, 27, 26), (26, 27, 29, 28), (28, 29, 31, 30), (30, 31, 33, 32), (32, 33, 35, 34), (34, 35, 37, 36), (36, 37, 39, 38), (38, 39, 41, 40), (40, 41, 43, 42), (42, 43, 45, 44), (44, 45, 47, 46), (46, 47, 49, 48), (48, 49, 51, 50), (50, 51, 53, 52), (52, 53, 55, 54), (54, 55, 57, 56), (56, 57, 59, 58), (58, 59, 61, 60), (7, 5, 66, 67), (60, 61, 63, 62), (62, 63, 1, 0), (0, 2, 4, 6, 8, 10, 12, 14, 16, 18, 20, 22, 24, 26, 28, 30, 32, 34, 36, 38, 40, 42, 44, 46, 48, 50, 52, 54, 56, 58, 60, 62), (84, 83, 115, 116), (25, 23, 75, 76), (43, 41, 84, 85), (61, 59, 93, 94), (17, 15, 71, 72), (35, 33, 80, 81), (53, 51, 89, 90), (9, 7, 67, 68), (27, 25, 76, 77), (45, 43, 85, 86), (63, 61, 94, 95), (19, 17, 72, 73), (37, 35, 81, 82), (55, 53, 90, 91), (11, 9, 68, 69), (29, 27, 77, 78), (47, 45, 86, 87), (3, 1, 65, 64), (1, 63, 95, 65), (21, 19, 73, 74), (39, 37, 82, 83), (57, 55, 91, 92), (13, 11, 69, 70), (31, 29, 78, 79), (49, 47, 87, 88), (5, 3, 64, 66), (23, 21, 74, 75), (41, 39, 83, 84), (59, 57, 92, 93), (15, 13, 70, 71), (33, 31, 79, 80), (51, 49, 88, 89), (96, 97, 127, 126, 125, 124, 123, 122, 121, 120, 119, 118, 117, 116, 115, 114, 113, 112, 111, 110, 109, 108, 107, 106, 105, 104, 103, 102, 101, 100, 99, 98), (71, 70, 102, 103), (85, 84, 116, 117), (72, 71, 103, 104), (86, 85, 117, 118), (73, 72, 104, 105), (87, 86, 118, 119), (74, 73, 105, 106), (88, 87, 119, 120), (75, 74, 106, 107), (89, 88, 120, 121), (76, 75, 107, 108), (90, 89, 121, 122), (77, 76, 108, 109), (91, 90, 122, 123), (78, 77, 109, 110), (64, 65, 97, 96), (92, 91, 123, 124), (79, 78, 110, 111), (66, 64, 96, 98), (93, 92, 124, 125), (80, 79, 111, 112), (67, 66, 98, 99), (94, 93, 125, 126), (81, 80, 112, 113), (68, 67, 99, 100), (95, 94, 126, 127), (82, 81, 113, 114), (69, 68, 100, 101), (65, 95, 127, 97), (83, 82, 114, 115), (70, 69, 101, 102)])
_uv = me_cylinder_001.uv_layers.new(name='UVMap')
_uv.uv.foreach_set('vector', [0.7891, 0.2082, 0.8026, 0.06918, 0.83, 0.07457, 0.7897, 0.2083, 0.7897, 0.2083, 0.83, 0.07457, 0.8559, 0.0852, 0.7902, 0.2084, 0.7902, 0.2084, 0.8559, 0.0852, 0.8791, 0.1007, 0.7907, 0.2087, 0.7907, 0.2087, 0.8791, 0.1007, 0.8989, 0.1204, 0.7911, 0.2091, 0.7911, 0.2091, 0.8989, 0.1204, 0.9145, 0.1436, 0.7915, 0.2096, 0.7915, 0.2096, 0.9145, 0.1436, 0.9253, 0.1694, 0.7917, 0.2101, 0.7917, 0.2101, 0.9253, 0.1694, 0.9308, 0.1967, 0.7918, 0.2106, 0.7918, 0.2106, 0.9308, 0.1967, 0.9309, 0.2246, 0.7919, 0.2112, 0.7919, 0.2112, 0.9309, 0.2246, 0.9255, 0.2521, 0.7918, 0.2118, 0.7918, 0.2118, 0.9255, 0.2521, 0.9148, 0.2779, 0.7916, 0.2123, 0.7916, 0.2123, 0.9148, 0.2779, 0.8994, 0.3012, 0.7913, 0.2128, 0.7913, 0.2128, 0.8994, 0.3012, 0.8797, 0.321, 0.7909, 0.2132, 0.7909, 0.2132, 0.8797, 0.321, 0.8565, 0.3366, 0.7905, 0.2135, 0.7905, 0.2135, 0.8565, 0.3366, 0.8307, 0.3473, 0.79, 0.2138, 0.79, 0.2138, 0.8307, 0.3473, 0.8033, 0.3528, 0.7894, 0.2139, 0.7894, 0.2139, 0.8033, 0.3528, 0.7754, 0.3529, 0.7888, 0.2139, 0.7888, 0.2139, 0.7754, 0.3529, 0.748, 0.3475, 0.7883, 0.2139, 0.7883, 0.2139, 0.748, 0.3475, 0.7221, 0.3369, 0.7878, 0.2137, 0.7878, 0.2137, 0.7221, 0.3369, 0.6989, 0.3214, 0.7873, 0.2134, 0.7873, 0.2134, 0.6989, 0.3214, 0.6791, 0.3018, 0.7869, 0.213, 0.7869, 0.213, 0.6791, 0.3018, 0.6635, 0.2786, 0.7865, 0.2125, 0.7865, 0.2125, 0.6635, 0.2786, 0.6527, 0.2528, 0.7863, 0.212, 0.7863, 0.212, 0.6527, 0.2528, 0.6471, 0.2254, 0.7862, 0.2115, 0.7862, 0.2115, 0.6471, 0.2254, 0.6472, 0.1975, 0.7861, 0.2109, 0.7861, 0.2109, 0.6472, 0.1975, 0.6526, 0.1701, 0.7862, 0.2103, 0.7862, 0.2103, 0.6526, 0.1701, 0.6631, 0.1443, 0.7864, 0.2098, 0.7864, 0.2098, 0.6631, 0.1443, 0.6786, 0.121, 0.7867, 0.2093, 0.7867, 0.2093, 0.6786, 0.121, 0.6983, 0.1011, 0.787, 0.2089, 0.787, 0.2089, 0.6983, 0.1011, 0.7215, 0.08555, 0.7875, 0.2086, 0.7875, 0.2086, 0.7215, 0.08555, 0.7473, 0.07478, 0.788, 0.2083, 0.8791, 0.1007, 0.8559, 0.0852, 0.8889, 0.02412, 0.9235, 0.04722, 0.788, 0.2083, 0.7473, 0.07478, 0.7746, 0.06926, 0.7886, 0.2082, 0.7886, 0.2082, 0.7746, 0.06926, 0.8026, 0.06918, 0.7891, 0.2082, 0.7891, 0.2082, 0.7897, 0.2083, 0.7902, 0.2084, 0.7907, 0.2087, 0.7911, 0.2091, 0.7915, 0.2096, 0.7917, 0.2101, 0.7918, 0.2106, 0.7919, 0.2112, 0.7918, 0.2118, 0.7916, 0.2123, 0.7913, 0.2128, 0.7909, 0.2132, 0.7905, 0.2135, 0.79, 0.2138, 0.7894, 0.2139, 0.7888, 0.2139, 0.7883, 0.2139, 0.7878, 0.2137, 0.7873, 0.2134, 0.7869, 0.213, 0.7865, 0.2125, 0.7863, 0.212, 0.7862, 0.2115, 0.7861, 0.2109, 0.7862, 0.2103, 0.7864, 0.2098, 0.7867, 0.2093, 0.787, 0.2089, 0.7875, 0.2086, 0.788, 0.2083, 0.7886, 0.2082, 0.2047, 0.01113, 0.2606, 9.997e-05, 0.283, 0.2894, 0.2831, 0.2907, 0.8797, 0.321, 0.8994, 0.3012, 0.9528, 0.3455, 0.9234, 0.3749, 0.6635, 0.2786, 0.6791, 0.3018, 0.6252, 0.3455, 0.6021, 0.3111, 0.7473, 0.07478, 0.7215, 0.08555, 0.689, 0.02413, 0.7274, 0.008217, 0.9309, 0.2246, 0.9308, 0.1967, 0.9999, 0.1903, 0.9999, 0.2318, 0.748, 0.3475, 0.7754, 0.3529, 0.7682, 0.422, 0.7275, 0.4139, 0.6631, 0.1443, 0.6526, 0.1701, 0.5861, 0.1498, 0.602, 0.1113, 0.8989, 0.1204, 0.8791, 0.1007, 0.9235, 0.04722, 0.9529, 0.07661, 0.8565, 0.3366, 0.8797, 0.321, 0.9234, 0.3749, 0.8889, 0.3979, 0.6527, 0.2528, 0.6635, 0.2786, 0.6021, 0.3111, 0.5862, 0.2728, 0.7746, 0.06926, 0.7473, 0.07478, 0.7274, 0.008217, 0.7682, 0.0001047, 0.9255, 0.2521, 0.9309, 0.2246, 0.9999, 0.2318, 0.9918, 0.2725, 0.7221, 0.3369, 0.748, 0.3475, 0.7275, 0.4139, 0.6891, 0.398, 0.6786, 0.121, 0.6631, 0.1443, 0.602, 0.1113, 0.6251, 0.07666, 0.9145, 0.1436, 0.8989, 0.1204, 0.9529, 0.07661, 0.9759, 0.1112, 0.8307, 0.3473, 0.8565, 0.3366, 0.8889, 0.3979, 0.8505, 0.4138, 0.6471, 0.2254, 0.6527, 0.2528, 0.5862, 0.2728, 0.5781, 0.2321, 0.83, 0.07457, 0.8026, 0.06918, 0.8097, 9.997e-05, 0.8505, 0.008207, 0.8026, 0.06918, 0.7746, 0.06926, 0.7682, 0.0001047, 0.8097, 9.997e-05, 0.9148, 0.2779, 0.9255, 0.2521, 0.9918, 0.2725, 0.9759, 0.3109, 0.6989, 0.3214, 0.7221, 0.3369, 0.6891, 0.398, 0.6546, 0.3749, 0.6983, 0.1011, 0.6786, 0.121, 0.6251, 0.07666, 0.6545, 0.04724, 0.9253, 0.1694, 0.9145, 0.1436, 0.9759, 0.1112, 0.9918, 0.1495, 0.8033, 0.3528, 0.8307, 0.3473, 0.8505, 0.4138, 0.8098, 0.422, 0.6472, 0.1975, 0.6471, 0.2254, 0.5781, 0.2321, 0.5781, 0.1906, 0.8559, 0.0852, 0.83, 0.07457, 0.8505, 0.008207, 0.8889, 0.02412, 0.8994, 0.3012, 0.9148, 0.2779, 0.9759, 0.3109, 0.9528, 0.3455, 0.6791, 0.3018, 0.6989, 0.3214, 0.6546, 0.3749, 0.6252, 0.3455, 0.7215, 0.08555, 0.6983, 0.1011, 0.6545, 0.04724, 0.689, 0.02413, 0.9308, 0.1967, 0.9253, 0.1694, 0.9918, 0.1495, 0.9999, 0.1903, 0.7754, 0.3529, 0.8033, 0.3528, 0.8098, 0.422, 0.7682, 0.422, 0.6526, 0.1701, 0.6472, 0.1975, 0.5781, 0.1906, 0.5861, 0.1498, 0.2951, 0.2921, 0.2945, 0.2932, 0.2937, 0.2941, 0.2927, 0.2949, 0.2916, 0.2954, 0.2905, 0.2957, 0.2892, 0.2958, 0.288, 0.2957, 0.2869, 0.2953, 0.2858, 0.2948, 0.2849, 0.294, 0.2841, 0.2931, 0.2835, 0.2919, 0.2831, 0.2907, 0.283, 0.2894, 0.2831, 0.2881, 0.2835, 0.2868, 0.2841, 0.2857, 0.2849, 0.2847, 0.2859, 0.284, 0.2871, 0.2834, 0.2883, 0.2831, 0.2895, 0.283, 0.2908, 0.2832, 0.292, 0.2836, 0.2931, 0.2842, 0.294, 0.285, 0.2947, 0.286, 0.2953, 0.2872, 0.2956, 0.2884, 0.2957, 0.2896, 0.2955, 0.2909, 0.5135, 0.473, 0.4734, 0.5132, 0.2947, 0.286, 0.294, 0.285, 0.1519, 0.03287, 0.2047, 0.01113, 0.2831, 0.2907, 0.2835, 0.2919, 0.5451, 0.4258, 0.5135, 0.473, 0.294, 0.285, 0.2931, 0.2842, 0.1043, 0.06452, 0.1519, 0.03287, 0.2835, 0.2919, 0.2841, 0.2931, 0.5668, 0.3733, 0.5451, 0.4258, 0.2931, 0.2842, 0.292, 0.2836, 0.06412, 0.1051, 0.1043, 0.06452, 0.2841, 0.2931, 0.2849, 0.294, 0.5779, 0.3175, 0.5668, 0.3733, 0.292, 0.2836, 0.2908, 0.2832, 0.03261, 0.1527, 0.06412, 0.1051, 0.2849, 0.294, 0.2858, 0.2948, 0.5779, 0.2607, 0.5779, 0.3175, 0.2908, 0.2832, 0.2895, 0.283, 0.011, 0.2055, 0.03261, 0.1527, 0.2858, 0.2948, 0.2869, 0.2953, 0.5668, 0.2049, 0.5779, 0.2607, 0.2895, 0.283, 0.2883, 0.2831, 9.997e-05, 0.2614, 0.011, 0.2055, 0.2869, 0.2953, 0.288, 0.2957, 0.545, 0.1524, 0.5668, 0.2049, 0.2883, 0.2831, 0.2871, 0.2834, 0.0003115, 0.3183, 9.997e-05, 0.2614, 0.288, 0.2957, 0.2892, 0.2958, 0.5134, 0.1051, 0.545, 0.1524, 0.2871, 0.2834, 0.2859, 0.284, 0.2056, 0.567, 0.1531, 0.5454, 0.2945, 0.2932, 0.2951, 0.2921, 0.01162, 0.3742, 0.0003115, 0.3183, 0.2892, 0.2958, 0.2905, 0.2957, 0.4732, 0.06481, 0.5134, 0.1051, 0.2859, 0.284, 0.2849, 0.2847, 0.2614, 0.578, 0.2056, 0.567, 0.2951, 0.2921, 0.2955, 0.2909, 0.0336, 0.4267, 0.01162, 0.3742, 0.2905, 0.2957, 0.2916, 0.2954, 0.4259, 0.03316, 0.4732, 0.06481, 0.2849, 0.2847, 0.2841, 0.2857, 0.3181, 0.5778, 0.2614, 0.578, 0.2955, 0.2909, 0.2957, 0.2896, 0.06538, 0.4739, 0.0336, 0.4267, 0.2916, 0.2954, 0.2927, 0.2949, 0.3734, 0.01135, 0.4259, 0.03316, 0.2841, 0.2857, 0.2835, 0.2868, 0.3738, 0.5666, 0.3181, 0.5778, 0.2957, 0.2896, 0.2956, 0.2884, 0.1057, 0.514, 0.06538, 0.4739, 0.2927, 0.2949, 0.2937, 0.2941, 0.3176, 0.0001861, 0.3734, 0.01135, 0.2835, 0.2868, 0.2831, 0.2881, 0.4262, 0.5448, 0.3738, 0.5666, 0.2956, 0.2884, 0.2953, 0.2872, 0.1531, 0.5454, 0.1057, 0.514, 0.2937, 0.2941, 0.2945, 0.2932, 0.2606, 9.997e-05, 0.3176, 0.0001861, 0.2831, 0.2881, 0.283, 0.2894, 0.4734, 0.5132, 0.4262, 0.5448, 0.2953, 0.2872, 0.2947, 0.286])
me_cylinder_001.materials.append(mat_metall)
me_cylinder_001.update()

# ---- objects
ob_t_r_rahmen = bpy.data.objects.new('tür+rahmen', me_cube_002)
ob_t_rgriffplatte = bpy.data.objects.new('türgriffplatte', me_cube_003)
ob_t_rgriff = bpy.data.objects.new('türgriff', me_cylinder)
ob_transponderschloss = bpy.data.objects.new('transponderschloss', me_cylinder_001)

# ---- transforms, parenting, visibility, modifiers, constraints
ob_t_r_rahmen.location = (0.0, 0.0, 0.0)
ob_t_r_rahmen.scale = (0.05, 0.95, 2.0)
ob_t_rgriffplatte.location = (0.02996, -0.4028, -0.06003)
ob_t_rgriffplatte.scale = (0.02, 0.06, 0.12)
ob_t_rgriff.location = (0.1009, -0.3931, -0.05553)
ob_t_rgriff.rotation_euler = (1.571, 0.0, 1.571)
ob_transponderschloss.location = (0.05242, -0.4031, -0.08879)
ob_transponderschloss.rotation_euler = (1.571, 0.0, 1.571)
ob_transponderschloss.scale = (1.559, 1.559, 1.0)

# ---- collection membership
col_collection.objects.link(ob_t_r_rahmen)
col_collection.objects.link(ob_t_rgriffplatte)
col_collection.objects.link(ob_t_rgriff)
col_collection.objects.link(ob_transponderschloss)

# ---- scene / render settings (as saved in the file)
scene.frame_start = 1; scene.frame_end = 250; scene.frame_set(155)
scene.render.engine = 'BLENDER_EEVEE_NEXT'
scene.cycles.sampling_pattern = 'TABULATED_SOBOL'
scene.cycles.use_light_tree = False
scene.view_settings.view_transform = 'Filmic'
bpy.context.view_layer.update()

# ---- added for rendering (the .blend has no active camera and no usable light): camera, sun
cam_auto = bpy.data.cameras.new('AutoCamera')
cam_auto.lens = 50.0
cam_auto.sensor_width = 36.0
cam_auto.clip_end = 1000.0
ob_auto_camera = bpy.data.objects.new('AutoCamera', cam_auto)
scene.collection.objects.link(ob_auto_camera)
ob_auto_camera.location = (2.32728, -2.67273, 1.83182)
ob_auto_camera.rotation_euler = (1.09748, -7.21219e-08, 0.694738)
scene.camera = ob_auto_camera
light_auto_sun = bpy.data.lights.new('AutoSun', 'SUN')
light_auto_sun.energy = 3.0
light_auto_sun.angle = 0.0523599
ob_auto_sun = bpy.data.objects.new('AutoSun', light_auto_sun)
scene.collection.objects.link(ob_auto_sun)
ob_auto_sun.rotation_euler = (0.872665, 0.174533, 0.523599)
bpy.context.view_layer.update()
